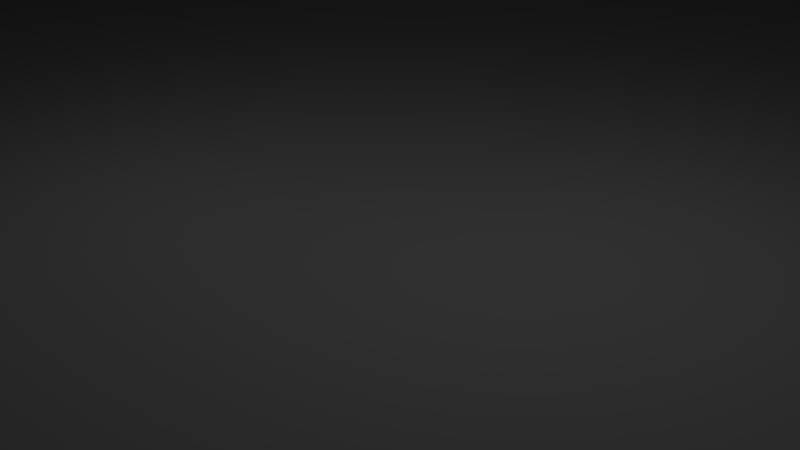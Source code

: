 # Source: Scene.blend  (saved by Blender 2.76.0; exported with 4.5.12 LTS)
import bpy
from mathutils import Matrix  # noqa: F401  (used for matrix-valued properties, if any)

bpy.ops.wm.read_factory_settings(use_empty=True)
scene = bpy.context.scene
scene.name = 'Scene'

# ---- collections
col_collection_1 = bpy.data.collections.new('Collection 1'); scene.collection.children.link(col_collection_1)

# ---- materials (node trees are filled in below, after node groups)
mat_floor = bpy.data.materials.new('Floor')
mat_floor.alpha_threshold = 0.0
mat_floor.use_transparent_shadow = False
mat_floor.diffuse_color = (0.0985, 0.0985, 0.0985, 1.0)
mat_floor.roughness = 0.5
mat_material = bpy.data.materials.new('Material')
mat_material.alpha_threshold = 0.0
mat_material.use_transparent_shadow = False
mat_material.diffuse_color = (1.0, 1.0, 1.0, 1.0)
mat_material.roughness = 0.5
mat_material.specular_intensity = 0.07453
mat_material.line_color = (0.0, 0.0, 0.0, 1.0)

# ---- material node trees

# ---- world
world_world = bpy.data.worlds.new('World'); scene.world = world_world
world_world.color = (0.05088, 0.05088, 0.05088)
world_world.use_sun_shadow = False
world_world.sun_shadow_jitter_overblur = 0.0
world_world.cycles.sampling_method = 'MANUAL'
world_world.cycles.sample_map_resolution = 256

# ---- cameras
cam_camera_002 = bpy.data.cameras.new('Camera.002')
cam_camera_002.clip_end = 100.0
cam_camera_002.lens = 35.0
cam_camera_002.sensor_width = 32.0
cam_camera_002.sensor_height = 18.0
cam_camera_002.ortho_scale = 7.314
cam_camera_002.dof.focus_distance = 0.0
cam_camera_002.dof.aperture_fstop = 128.0
cam_camera_001 = bpy.data.cameras.new('Camera.001')
cam_camera_001.clip_end = 100.0
cam_camera_001.lens = 35.0
cam_camera_001.sensor_width = 32.0
cam_camera_001.sensor_height = 18.0
cam_camera_001.ortho_scale = 7.314
cam_camera_001.dof.focus_distance = 0.0
cam_camera_001.dof.aperture_fstop = 128.0
cam_camera = bpy.data.cameras.new('Camera')
cam_camera.clip_end = 100.0
cam_camera.lens = 35.0
cam_camera.sensor_width = 32.0
cam_camera.sensor_height = 18.0
cam_camera.ortho_scale = 7.314
cam_camera.dof.focus_distance = 0.0
cam_camera.dof.aperture_fstop = 128.0

# ---- lights
light_lamp_002 = bpy.data.lights.new('Lamp.002', 'POINT')
light_lamp_002.transmission_factor = 0.0
light_lamp_002.cutoff_distance = 30.0
light_lamp_002.energy = 100.0
light_lamp_002.shadow_buffer_clip_start = 1.001
light_lamp_002.shadow_soft_size = 0.1
light_lamp_002.shadow_maximum_resolution = 0.006
light_lamp_002.use_absolute_resolution = True
light_lamp_002.cycles.use_multiple_importance_sampling = False
light_lamp_001 = bpy.data.lights.new('Lamp.001', 'POINT')
light_lamp_001.transmission_factor = 0.0
light_lamp_001.cutoff_distance = 30.0
light_lamp_001.energy = 100.0
light_lamp_001.shadow_buffer_clip_start = 1.001
light_lamp_001.shadow_soft_size = 0.1
light_lamp_001.shadow_maximum_resolution = 0.006
light_lamp_001.use_absolute_resolution = True
light_lamp_001.cycles.use_multiple_importance_sampling = False
light_lamp = bpy.data.lights.new('Lamp', 'POINT')
light_lamp.transmission_factor = 0.0
light_lamp.cutoff_distance = 30.0
light_lamp.energy = 100.0
light_lamp.shadow_buffer_clip_start = 1.001
light_lamp.shadow_soft_size = 0.1
light_lamp.shadow_maximum_resolution = 0.006
light_lamp.use_absolute_resolution = True
light_lamp.cycles.use_multiple_importance_sampling = False

# ---- meshes
me_plane = bpy.data.meshes.new('Plane')
me_plane.from_pydata([(-1.0, -1.0, 0.0), (1.0, -1.0, 0.0), (-1.0, 1.0, 0.0), (1.0, 1.0, 0.0)], [], [(0, 1, 3, 2)])
me_plane.materials.append(mat_floor)
me_plane.use_remesh_preserve_volume = False
me_plane.use_remesh_preserve_attributes = False
me_plane.use_mirror_vertex_groups = False
me_plane.update()
me_cube = bpy.data.meshes.new('Cube')
me_cube.from_pydata([(0.5597, 0.5597, -0.5236), (0.5597, -0.5597, -0.5236), (-0.5597, -0.5597, -0.5236), (-0.5597, 0.5597, -0.5236), (0.5597, 0.5597, 0.5957), (0.5597, -0.5597, 0.5957), (-0.5597, -0.5597, 0.5957), (-0.5597, 0.5597, 0.9621)], [], [(0, 1, 2, 3), (4, 7, 6, 5), (0, 4, 5, 1), (1, 5, 6, 2), (2, 6, 7, 3), (4, 0, 3, 7)])
_uv = me_cube.uv_layers.new(name='UVMap')
_uv.uv.foreach_set('vector', [0.7051, 0.5729, 1.1, 0.5729, 1.1, 1.08, 0.7051, 1.08, -0.08983, 1.1, -0.1, 0.5729, 0.3102, 0.5997, 0.3, 1.1, 0.7051, 1.08, 0.3102, 1.08, 0.3102, 0.5729, 0.7051, 0.5729, 0.6898, 0.4069, 0.6898, -0.1, 1.085, -0.1, 1.085, 0.4069, 0.2949, 0.5729, 0.2949, 0.06596, 0.6898, -0.1, 0.6898, 0.5729, 0.2949, 0.06596, 0.2949, 0.5729, -0.1, 0.5729, -0.1, -0.1])
me_cube.materials.append(mat_material)
me_cube.use_remesh_preserve_volume = False
me_cube.use_remesh_preserve_attributes = False
me_cube.use_mirror_vertex_groups = False
me_cube.update()

# ---- objects
ob_prefab_347 = bpy.data.objects.new('PREFAB.347', None)
ob_prefab_346 = bpy.data.objects.new('PREFAB.346', None)
ob_prefab_345 = bpy.data.objects.new('PREFAB.345', None)
ob_prefab_344 = bpy.data.objects.new('PREFAB.344', None)
ob_prefab_343 = bpy.data.objects.new('PREFAB.343', None)
ob_prefab_342 = bpy.data.objects.new('PREFAB.342', None)
ob_prefab_341 = bpy.data.objects.new('PREFAB.341', None)
ob_prefab_340 = bpy.data.objects.new('PREFAB.340', None)
ob_prefab_339 = bpy.data.objects.new('PREFAB.339', None)
ob_prefab_338 = bpy.data.objects.new('PREFAB.338', None)
ob_prefab_337 = bpy.data.objects.new('PREFAB.337', None)
ob_prefab_336 = bpy.data.objects.new('PREFAB.336', None)
ob_prefab_335 = bpy.data.objects.new('PREFAB.335', None)
ob_prefab_334 = bpy.data.objects.new('PREFAB.334', None)
ob_prefab_333 = bpy.data.objects.new('PREFAB.333', None)
ob_prefab_332 = bpy.data.objects.new('PREFAB.332', None)
ob_prefab_331 = bpy.data.objects.new('PREFAB.331', None)
ob_prefab_330 = bpy.data.objects.new('PREFAB.330', None)
ob_prefab_329 = bpy.data.objects.new('PREFAB.329', None)
ob_prefab_328 = bpy.data.objects.new('PREFAB.328', None)
ob_prefab_327 = bpy.data.objects.new('PREFAB.327', None)
ob_prefab_326 = bpy.data.objects.new('PREFAB.326', None)
ob_prefab_325 = bpy.data.objects.new('PREFAB.325', None)
ob_prefab_324 = bpy.data.objects.new('PREFAB.324', None)
ob_prefab_323 = bpy.data.objects.new('PREFAB.323', None)
ob_prefab_322 = bpy.data.objects.new('PREFAB.322', None)
ob_prefab_321 = bpy.data.objects.new('PREFAB.321', None)
ob_prefab_320 = bpy.data.objects.new('PREFAB.320', None)
ob_prefab_319 = bpy.data.objects.new('PREFAB.319', None)
ob_prefab_318 = bpy.data.objects.new('PREFAB.318', None)
ob_prefab_317 = bpy.data.objects.new('PREFAB.317', None)
ob_prefab_316 = bpy.data.objects.new('PREFAB.316', None)
ob_prefab_315 = bpy.data.objects.new('PREFAB.315', None)
ob_prefab_314 = bpy.data.objects.new('PREFAB.314', None)
ob_prefab_313 = bpy.data.objects.new('PREFAB.313', None)
ob_prefab_312 = bpy.data.objects.new('PREFAB.312', None)
ob_prefab_311 = bpy.data.objects.new('PREFAB.311', None)
ob_prefab_310 = bpy.data.objects.new('PREFAB.310', None)
ob_prefab_309 = bpy.data.objects.new('PREFAB.309', None)
ob_prefab_308 = bpy.data.objects.new('PREFAB.308', None)
ob_prefab_307 = bpy.data.objects.new('PREFAB.307', None)
ob_prefab_306 = bpy.data.objects.new('PREFAB.306', None)
ob_prefab_305 = bpy.data.objects.new('PREFAB.305', None)
ob_prefab_304 = bpy.data.objects.new('PREFAB.304', None)
ob_prefab_303 = bpy.data.objects.new('PREFAB.303', None)
ob_prefab_302 = bpy.data.objects.new('PREFAB.302', None)
ob_prefab_301 = bpy.data.objects.new('PREFAB.301', None)
ob_prefab_300 = bpy.data.objects.new('PREFAB.300', None)
ob_prefab_299 = bpy.data.objects.new('PREFAB.299', None)
ob_prefab_298 = bpy.data.objects.new('PREFAB.298', None)
ob_prefab_297 = bpy.data.objects.new('PREFAB.297', None)
ob_prefab_296 = bpy.data.objects.new('PREFAB.296', None)
ob_prefab_295 = bpy.data.objects.new('PREFAB.295', None)
ob_prefab_294 = bpy.data.objects.new('PREFAB.294', None)
ob_prefab_293 = bpy.data.objects.new('PREFAB.293', None)
ob_prefab_292 = bpy.data.objects.new('PREFAB.292', None)
ob_prefab_291 = bpy.data.objects.new('PREFAB.291', None)
ob_prefab_290 = bpy.data.objects.new('PREFAB.290', None)
ob_prefab_289 = bpy.data.objects.new('PREFAB.289', None)
ob_prefab_288 = bpy.data.objects.new('PREFAB.288', None)
ob_prefab_287 = bpy.data.objects.new('PREFAB.287', None)
ob_prefab_286 = bpy.data.objects.new('PREFAB.286', None)
ob_prefab_285 = bpy.data.objects.new('PREFAB.285', None)
ob_prefab_284 = bpy.data.objects.new('PREFAB.284', None)
ob_prefab_283 = bpy.data.objects.new('PREFAB.283', None)
ob_prefab_282 = bpy.data.objects.new('PREFAB.282', None)
ob_prefab_281 = bpy.data.objects.new('PREFAB.281', None)
ob_prefab_280 = bpy.data.objects.new('PREFAB.280', None)
ob_prefab_279 = bpy.data.objects.new('PREFAB.279', None)
ob_prefab_278 = bpy.data.objects.new('PREFAB.278', None)
ob_prefab_277 = bpy.data.objects.new('PREFAB.277', None)
ob_prefab_276 = bpy.data.objects.new('PREFAB.276', None)
ob_prefab_275 = bpy.data.objects.new('PREFAB.275', None)
ob_prefab_274 = bpy.data.objects.new('PREFAB.274', None)
ob_prefab_273 = bpy.data.objects.new('PREFAB.273', None)
ob_prefab_272 = bpy.data.objects.new('PREFAB.272', None)
ob_prefab_271 = bpy.data.objects.new('PREFAB.271', None)
ob_prefab_270 = bpy.data.objects.new('PREFAB.270', None)
ob_prefab_269 = bpy.data.objects.new('PREFAB.269', None)
ob_prefab_268 = bpy.data.objects.new('PREFAB.268', None)
ob_prefab_267 = bpy.data.objects.new('PREFAB.267', None)
ob_prefab_266 = bpy.data.objects.new('PREFAB.266', None)
ob_prefab_265 = bpy.data.objects.new('PREFAB.265', None)
ob_prefab_264 = bpy.data.objects.new('PREFAB.264', None)
ob_prefab_263 = bpy.data.objects.new('PREFAB.263', None)
ob_prefab_262 = bpy.data.objects.new('PREFAB.262', None)
ob_prefab_261 = bpy.data.objects.new('PREFAB.261', None)
ob_prefab_260 = bpy.data.objects.new('PREFAB.260', None)
ob_prefab_259 = bpy.data.objects.new('PREFAB.259', None)
ob_prefab_258 = bpy.data.objects.new('PREFAB.258', None)
ob_prefab_257 = bpy.data.objects.new('PREFAB.257', None)
ob_prefab_256 = bpy.data.objects.new('PREFAB.256', None)
ob_prefab_255 = bpy.data.objects.new('PREFAB.255', None)
ob_prefab_254 = bpy.data.objects.new('PREFAB.254', None)
ob_prefab_253 = bpy.data.objects.new('PREFAB.253', None)
ob_prefab_252 = bpy.data.objects.new('PREFAB.252', None)
ob_prefab_251 = bpy.data.objects.new('PREFAB.251', None)
ob_prefab_250 = bpy.data.objects.new('PREFAB.250', None)
ob_prefab_249 = bpy.data.objects.new('PREFAB.249', None)
ob_prefab_248 = bpy.data.objects.new('PREFAB.248', None)
ob_prefab_247 = bpy.data.objects.new('PREFAB.247', None)
ob_prefab_246 = bpy.data.objects.new('PREFAB.246', None)
ob_prefab_245 = bpy.data.objects.new('PREFAB.245', None)
ob_prefab_244 = bpy.data.objects.new('PREFAB.244', None)
ob_prefab_243 = bpy.data.objects.new('PREFAB.243', None)
ob_prefab_242 = bpy.data.objects.new('PREFAB.242', None)
ob_prefab_241 = bpy.data.objects.new('PREFAB.241', None)
ob_prefab_240 = bpy.data.objects.new('PREFAB.240', None)
ob_prefab_239 = bpy.data.objects.new('PREFAB.239', None)
ob_prefab_238 = bpy.data.objects.new('PREFAB.238', None)
ob_prefab_237 = bpy.data.objects.new('PREFAB.237', None)
ob_prefab_236 = bpy.data.objects.new('PREFAB.236', None)
ob_prefab_235 = bpy.data.objects.new('PREFAB.235', None)
ob_prefab_234 = bpy.data.objects.new('PREFAB.234', None)
ob_prefab_233 = bpy.data.objects.new('PREFAB.233', None)
ob_prefab_232 = bpy.data.objects.new('PREFAB.232', None)
ob_lamp_002 = bpy.data.objects.new('Lamp.002', light_lamp_002)
ob_camera_002 = bpy.data.objects.new('Camera.002', cam_camera_002)
ob_camera_001 = bpy.data.objects.new('Camera.001', cam_camera_001)
ob_lamp_001 = bpy.data.objects.new('Lamp.001', light_lamp_001)
ob_prefab_231 = bpy.data.objects.new('PREFAB.231', None)
ob_prefab_230 = bpy.data.objects.new('PREFAB.230', None)
ob_prefab_229 = bpy.data.objects.new('PREFAB.229', None)
ob_prefab_228 = bpy.data.objects.new('PREFAB.228', None)
ob_prefab_227 = bpy.data.objects.new('PREFAB.227', None)
ob_prefab_226 = bpy.data.objects.new('PREFAB.226', None)
ob_prefab_225 = bpy.data.objects.new('PREFAB.225', None)
ob_prefab_224 = bpy.data.objects.new('PREFAB.224', None)
ob_prefab_223 = bpy.data.objects.new('PREFAB.223', None)
ob_prefab_222 = bpy.data.objects.new('PREFAB.222', None)
ob_prefab_221 = bpy.data.objects.new('PREFAB.221', None)
ob_prefab_220 = bpy.data.objects.new('PREFAB.220', None)
ob_prefab_219 = bpy.data.objects.new('PREFAB.219', None)
ob_prefab_218 = bpy.data.objects.new('PREFAB.218', None)
ob_prefab_217 = bpy.data.objects.new('PREFAB.217', None)
ob_prefab_216 = bpy.data.objects.new('PREFAB.216', None)
ob_prefab_215 = bpy.data.objects.new('PREFAB.215', None)
ob_prefab_214 = bpy.data.objects.new('PREFAB.214', None)
ob_prefab_213 = bpy.data.objects.new('PREFAB.213', None)
ob_prefab_212 = bpy.data.objects.new('PREFAB.212', None)
ob_prefab_211 = bpy.data.objects.new('PREFAB.211', None)
ob_prefab_210 = bpy.data.objects.new('PREFAB.210', None)
ob_prefab_209 = bpy.data.objects.new('PREFAB.209', None)
ob_prefab_208 = bpy.data.objects.new('PREFAB.208', None)
ob_prefab_207 = bpy.data.objects.new('PREFAB.207', None)
ob_prefab_206 = bpy.data.objects.new('PREFAB.206', None)
ob_prefab_205 = bpy.data.objects.new('PREFAB.205', None)
ob_prefab_204 = bpy.data.objects.new('PREFAB.204', None)
ob_prefab_203 = bpy.data.objects.new('PREFAB.203', None)
ob_prefab_202 = bpy.data.objects.new('PREFAB.202', None)
ob_prefab_201 = bpy.data.objects.new('PREFAB.201', None)
ob_prefab_200 = bpy.data.objects.new('PREFAB.200', None)
ob_prefab_199 = bpy.data.objects.new('PREFAB.199', None)
ob_prefab_198 = bpy.data.objects.new('PREFAB.198', None)
ob_prefab_197 = bpy.data.objects.new('PREFAB.197', None)
ob_prefab_196 = bpy.data.objects.new('PREFAB.196', None)
ob_prefab_195 = bpy.data.objects.new('PREFAB.195', None)
ob_prefab_194 = bpy.data.objects.new('PREFAB.194', None)
ob_prefab_193 = bpy.data.objects.new('PREFAB.193', None)
ob_prefab_192 = bpy.data.objects.new('PREFAB.192', None)
ob_prefab_191 = bpy.data.objects.new('PREFAB.191', None)
ob_prefab_190 = bpy.data.objects.new('PREFAB.190', None)
ob_prefab_189 = bpy.data.objects.new('PREFAB.189', None)
ob_prefab_188 = bpy.data.objects.new('PREFAB.188', None)
ob_prefab_187 = bpy.data.objects.new('PREFAB.187', None)
ob_prefab_186 = bpy.data.objects.new('PREFAB.186', None)
ob_prefab_185 = bpy.data.objects.new('PREFAB.185', None)
ob_prefab_184 = bpy.data.objects.new('PREFAB.184', None)
ob_prefab_183 = bpy.data.objects.new('PREFAB.183', None)
ob_prefab_182 = bpy.data.objects.new('PREFAB.182', None)
ob_prefab_181 = bpy.data.objects.new('PREFAB.181', None)
ob_prefab_180 = bpy.data.objects.new('PREFAB.180', None)
ob_prefab_179 = bpy.data.objects.new('PREFAB.179', None)
ob_prefab_178 = bpy.data.objects.new('PREFAB.178', None)
ob_prefab_177 = bpy.data.objects.new('PREFAB.177', None)
ob_prefab_176 = bpy.data.objects.new('PREFAB.176', None)
ob_prefab_175 = bpy.data.objects.new('PREFAB.175', None)
ob_prefab_174 = bpy.data.objects.new('PREFAB.174', None)
ob_prefab_173 = bpy.data.objects.new('PREFAB.173', None)
ob_prefab_172 = bpy.data.objects.new('PREFAB.172', None)
ob_prefab_171 = bpy.data.objects.new('PREFAB.171', None)
ob_prefab_170 = bpy.data.objects.new('PREFAB.170', None)
ob_prefab_169 = bpy.data.objects.new('PREFAB.169', None)
ob_prefab_168 = bpy.data.objects.new('PREFAB.168', None)
ob_prefab_167 = bpy.data.objects.new('PREFAB.167', None)
ob_prefab_166 = bpy.data.objects.new('PREFAB.166', None)
ob_prefab_165 = bpy.data.objects.new('PREFAB.165', None)
ob_prefab_164 = bpy.data.objects.new('PREFAB.164', None)
ob_prefab_163 = bpy.data.objects.new('PREFAB.163', None)
ob_prefab_162 = bpy.data.objects.new('PREFAB.162', None)
ob_prefab_161 = bpy.data.objects.new('PREFAB.161', None)
ob_prefab_160 = bpy.data.objects.new('PREFAB.160', None)
ob_prefab_159 = bpy.data.objects.new('PREFAB.159', None)
ob_prefab_158 = bpy.data.objects.new('PREFAB.158', None)
ob_prefab_157 = bpy.data.objects.new('PREFAB.157', None)
ob_prefab_156 = bpy.data.objects.new('PREFAB.156', None)
ob_prefab_155 = bpy.data.objects.new('PREFAB.155', None)
ob_prefab_154 = bpy.data.objects.new('PREFAB.154', None)
ob_prefab_153 = bpy.data.objects.new('PREFAB.153', None)
ob_prefab_152 = bpy.data.objects.new('PREFAB.152', None)
ob_prefab_151 = bpy.data.objects.new('PREFAB.151', None)
ob_prefab_150 = bpy.data.objects.new('PREFAB.150', None)
ob_prefab_149 = bpy.data.objects.new('PREFAB.149', None)
ob_prefab_148 = bpy.data.objects.new('PREFAB.148', None)
ob_prefab_147 = bpy.data.objects.new('PREFAB.147', None)
ob_prefab_146 = bpy.data.objects.new('PREFAB.146', None)
ob_prefab_145 = bpy.data.objects.new('PREFAB.145', None)
ob_prefab_144 = bpy.data.objects.new('PREFAB.144', None)
ob_prefab_143 = bpy.data.objects.new('PREFAB.143', None)
ob_prefab_142 = bpy.data.objects.new('PREFAB.142', None)
ob_prefab_141 = bpy.data.objects.new('PREFAB.141', None)
ob_prefab_140 = bpy.data.objects.new('PREFAB.140', None)
ob_prefab_139 = bpy.data.objects.new('PREFAB.139', None)
ob_prefab_138 = bpy.data.objects.new('PREFAB.138', None)
ob_prefab_137 = bpy.data.objects.new('PREFAB.137', None)
ob_prefab_136 = bpy.data.objects.new('PREFAB.136', None)
ob_prefab_135 = bpy.data.objects.new('PREFAB.135', None)
ob_prefab_134 = bpy.data.objects.new('PREFAB.134', None)
ob_prefab_133 = bpy.data.objects.new('PREFAB.133', None)
ob_prefab_132 = bpy.data.objects.new('PREFAB.132', None)
ob_prefab_131 = bpy.data.objects.new('PREFAB.131', None)
ob_prefab_130 = bpy.data.objects.new('PREFAB.130', None)
ob_prefab_129 = bpy.data.objects.new('PREFAB.129', None)
ob_prefab_128 = bpy.data.objects.new('PREFAB.128', None)
ob_prefab_127 = bpy.data.objects.new('PREFAB.127', None)
ob_prefab_126 = bpy.data.objects.new('PREFAB.126', None)
ob_prefab_125 = bpy.data.objects.new('PREFAB.125', None)
ob_prefab_124 = bpy.data.objects.new('PREFAB.124', None)
ob_prefab_123 = bpy.data.objects.new('PREFAB.123', None)
ob_prefab_122 = bpy.data.objects.new('PREFAB.122', None)
ob_prefab_121 = bpy.data.objects.new('PREFAB.121', None)
ob_prefab_120 = bpy.data.objects.new('PREFAB.120', None)
ob_prefab_119 = bpy.data.objects.new('PREFAB.119', None)
ob_prefab_118 = bpy.data.objects.new('PREFAB.118', None)
ob_prefab_117 = bpy.data.objects.new('PREFAB.117', None)
ob_prefab_116 = bpy.data.objects.new('PREFAB.116', None)
ob_prefab_115 = bpy.data.objects.new('PREFAB.115', None)
ob_prefab_114 = bpy.data.objects.new('PREFAB.114', None)
ob_prefab_113 = bpy.data.objects.new('PREFAB.113', None)
ob_prefab_112 = bpy.data.objects.new('PREFAB.112', None)
ob_prefab_111 = bpy.data.objects.new('PREFAB.111', None)
ob_prefab_110 = bpy.data.objects.new('PREFAB.110', None)
ob_prefab_109 = bpy.data.objects.new('PREFAB.109', None)
ob_prefab_108 = bpy.data.objects.new('PREFAB.108', None)
ob_prefab_107 = bpy.data.objects.new('PREFAB.107', None)
ob_prefab_106 = bpy.data.objects.new('PREFAB.106', None)
ob_prefab_105 = bpy.data.objects.new('PREFAB.105', None)
ob_prefab_104 = bpy.data.objects.new('PREFAB.104', None)
ob_prefab_103 = bpy.data.objects.new('PREFAB.103', None)
ob_prefab_102 = bpy.data.objects.new('PREFAB.102', None)
ob_prefab_101 = bpy.data.objects.new('PREFAB.101', None)
ob_prefab_100 = bpy.data.objects.new('PREFAB.100', None)
ob_prefab_099 = bpy.data.objects.new('PREFAB.099', None)
ob_prefab_098 = bpy.data.objects.new('PREFAB.098', None)
ob_prefab_097 = bpy.data.objects.new('PREFAB.097', None)
ob_prefab_096 = bpy.data.objects.new('PREFAB.096', None)
ob_prefab_095 = bpy.data.objects.new('PREFAB.095', None)
ob_prefab_094 = bpy.data.objects.new('PREFAB.094', None)
ob_prefab_093 = bpy.data.objects.new('PREFAB.093', None)
ob_prefab_092 = bpy.data.objects.new('PREFAB.092', None)
ob_prefab_091 = bpy.data.objects.new('PREFAB.091', None)
ob_prefab_090 = bpy.data.objects.new('PREFAB.090', None)
ob_prefab_089 = bpy.data.objects.new('PREFAB.089', None)
ob_prefab_088 = bpy.data.objects.new('PREFAB.088', None)
ob_prefab_087 = bpy.data.objects.new('PREFAB.087', None)
ob_prefab_086 = bpy.data.objects.new('PREFAB.086', None)
ob_prefab_085 = bpy.data.objects.new('PREFAB.085', None)
ob_prefab_084 = bpy.data.objects.new('PREFAB.084', None)
ob_prefab_083 = bpy.data.objects.new('PREFAB.083', None)
ob_prefab_082 = bpy.data.objects.new('PREFAB.082', None)
ob_prefab_081 = bpy.data.objects.new('PREFAB.081', None)
ob_prefab_080 = bpy.data.objects.new('PREFAB.080', None)
ob_prefab_079 = bpy.data.objects.new('PREFAB.079', None)
ob_prefab_078 = bpy.data.objects.new('PREFAB.078', None)
ob_prefab_077 = bpy.data.objects.new('PREFAB.077', None)
ob_prefab_076 = bpy.data.objects.new('PREFAB.076', None)
ob_prefab_075 = bpy.data.objects.new('PREFAB.075', None)
ob_prefab_074 = bpy.data.objects.new('PREFAB.074', None)
ob_prefab_073 = bpy.data.objects.new('PREFAB.073', None)
ob_prefab_072 = bpy.data.objects.new('PREFAB.072', None)
ob_prefab_071 = bpy.data.objects.new('PREFAB.071', None)
ob_prefab_070 = bpy.data.objects.new('PREFAB.070', None)
ob_prefab_069 = bpy.data.objects.new('PREFAB.069', None)
ob_prefab_068 = bpy.data.objects.new('PREFAB.068', None)
ob_prefab_067 = bpy.data.objects.new('PREFAB.067', None)
ob_prefab_066 = bpy.data.objects.new('PREFAB.066', None)
ob_prefab_065 = bpy.data.objects.new('PREFAB.065', None)
ob_prefab_064 = bpy.data.objects.new('PREFAB.064', None)
ob_prefab_063 = bpy.data.objects.new('PREFAB.063', None)
ob_prefab_062 = bpy.data.objects.new('PREFAB.062', None)
ob_prefab_061 = bpy.data.objects.new('PREFAB.061', None)
ob_prefab_060 = bpy.data.objects.new('PREFAB.060', None)
ob_prefab_059 = bpy.data.objects.new('PREFAB.059', None)
ob_prefab_058 = bpy.data.objects.new('PREFAB.058', None)
ob_prefab_057 = bpy.data.objects.new('PREFAB.057', None)
ob_prefab_056 = bpy.data.objects.new('PREFAB.056', None)
ob_prefab_055 = bpy.data.objects.new('PREFAB.055', None)
ob_prefab_054 = bpy.data.objects.new('PREFAB.054', None)
ob_prefab_053 = bpy.data.objects.new('PREFAB.053', None)
ob_prefab_052 = bpy.data.objects.new('PREFAB.052', None)
ob_prefab_051 = bpy.data.objects.new('PREFAB.051', None)
ob_prefab_050 = bpy.data.objects.new('PREFAB.050', None)
ob_prefab_049 = bpy.data.objects.new('PREFAB.049', None)
ob_prefab_048 = bpy.data.objects.new('PREFAB.048', None)
ob_prefab_047 = bpy.data.objects.new('PREFAB.047', None)
ob_prefab_046 = bpy.data.objects.new('PREFAB.046', None)
ob_prefab_045 = bpy.data.objects.new('PREFAB.045', None)
ob_prefab_044 = bpy.data.objects.new('PREFAB.044', None)
ob_prefab_043 = bpy.data.objects.new('PREFAB.043', None)
ob_prefab_042 = bpy.data.objects.new('PREFAB.042', None)
ob_prefab_041 = bpy.data.objects.new('PREFAB.041', None)
ob_prefab_040 = bpy.data.objects.new('PREFAB.040', None)
ob_prefab_039 = bpy.data.objects.new('PREFAB.039', None)
ob_prefab_038 = bpy.data.objects.new('PREFAB.038', None)
ob_prefab_037 = bpy.data.objects.new('PREFAB.037', None)
ob_prefab_036 = bpy.data.objects.new('PREFAB.036', None)
ob_prefab_035 = bpy.data.objects.new('PREFAB.035', None)
ob_prefab_034 = bpy.data.objects.new('PREFAB.034', None)
ob_prefab_033 = bpy.data.objects.new('PREFAB.033', None)
ob_prefab_032 = bpy.data.objects.new('PREFAB.032', None)
ob_prefab_031 = bpy.data.objects.new('PREFAB.031', None)
ob_prefab_030 = bpy.data.objects.new('PREFAB.030', None)
ob_prefab_029 = bpy.data.objects.new('PREFAB.029', None)
ob_prefab_028 = bpy.data.objects.new('PREFAB.028', None)
ob_prefab_027 = bpy.data.objects.new('PREFAB.027', None)
ob_prefab_026 = bpy.data.objects.new('PREFAB.026', None)
ob_prefab_025 = bpy.data.objects.new('PREFAB.025', None)
ob_prefab_024 = bpy.data.objects.new('PREFAB.024', None)
ob_prefab_023 = bpy.data.objects.new('PREFAB.023', None)
ob_prefab_022 = bpy.data.objects.new('PREFAB.022', None)
ob_prefab_021 = bpy.data.objects.new('PREFAB.021', None)
ob_prefab_020 = bpy.data.objects.new('PREFAB.020', None)
ob_prefab_019 = bpy.data.objects.new('PREFAB.019', None)
ob_prefab_018 = bpy.data.objects.new('PREFAB.018', None)
ob_prefab_017 = bpy.data.objects.new('PREFAB.017', None)
ob_prefab_016 = bpy.data.objects.new('PREFAB.016', None)
ob_prefab_015 = bpy.data.objects.new('PREFAB.015', None)
ob_prefab_014 = bpy.data.objects.new('PREFAB.014', None)
ob_prefab_013 = bpy.data.objects.new('PREFAB.013', None)
ob_prefab_012 = bpy.data.objects.new('PREFAB.012', None)
ob_prefab_011 = bpy.data.objects.new('PREFAB.011', None)
ob_prefab_010 = bpy.data.objects.new('PREFAB.010', None)
ob_prefab_009 = bpy.data.objects.new('PREFAB.009', None)
ob_prefab_008 = bpy.data.objects.new('PREFAB.008', None)
ob_prefab_007 = bpy.data.objects.new('PREFAB.007', None)
ob_prefab_006 = bpy.data.objects.new('PREFAB.006', None)
ob_prefab_005 = bpy.data.objects.new('PREFAB.005', None)
ob_prefab_004 = bpy.data.objects.new('PREFAB.004', None)
ob_prefab_003 = bpy.data.objects.new('PREFAB.003', None)
ob_prefab_002 = bpy.data.objects.new('PREFAB.002', None)
ob_prefab_001 = bpy.data.objects.new('PREFAB.001', None)
ob_prefab = bpy.data.objects.new('PREFAB', None)
ob_floor = bpy.data.objects.new('Floor', me_plane)
ob_instancedobjectprefab = bpy.data.objects.new('InstancedObjectPrefab', me_cube)
ob_lamp = bpy.data.objects.new('Lamp', light_lamp)
ob_camera = bpy.data.objects.new('Camera', cam_camera)

# ---- transforms, parenting, visibility, modifiers, constraints
ob_prefab_347.location = (1.794, -10.98, 0.03109)
ob_prefab_347.rotation_euler = (0.0, -0.0, -2.007)
ob_prefab_347.empty_image_offset = (0.0, 0.0)
ob_prefab_347.lineart.crease_threshold = 0.0
ob_prefab_346.location = (0.366, -14.04, 0.03109)
ob_prefab_346.rotation_euler = (0.0, -0.0, -2.007)
ob_prefab_346.empty_image_offset = (0.0, 0.0)
ob_prefab_346.lineart.crease_threshold = 0.0
ob_prefab_345.location = (1.631, -19.99, 0.03109)
ob_prefab_345.rotation_euler = (0.0, -0.0, -2.007)
ob_prefab_345.empty_image_offset = (0.0, 0.0)
ob_prefab_345.lineart.crease_threshold = 0.0
ob_prefab_344.location = (4.85, -22.57, 0.03109)
ob_prefab_344.rotation_euler = (0.0, -0.0, -2.007)
ob_prefab_344.empty_image_offset = (0.0, 0.0)
ob_prefab_344.lineart.crease_threshold = 0.0
ob_prefab_343.location = (2.027, -24.13, 0.03109)
ob_prefab_343.rotation_euler = (0.0, -0.0, -2.007)
ob_prefab_343.empty_image_offset = (0.0, 0.0)
ob_prefab_343.lineart.crease_threshold = 0.0
ob_prefab_342.location = (-2.276, -24.53, 0.03109)
ob_prefab_342.rotation_euler = (0.0, -0.0, -2.007)
ob_prefab_342.empty_image_offset = (0.0, 0.0)
ob_prefab_342.lineart.crease_threshold = 0.0
ob_prefab_341.location = (5.46, -14.94, 0.03109)
ob_prefab_341.rotation_euler = (0.0, -0.0, -2.007)
ob_prefab_341.empty_image_offset = (0.0, 0.0)
ob_prefab_341.lineart.crease_threshold = 0.0
ob_prefab_340.location = (5.797, -18.05, 0.03109)
ob_prefab_340.rotation_euler = (0.0, -0.0, -2.007)
ob_prefab_340.empty_image_offset = (0.0, 0.0)
ob_prefab_340.lineart.crease_threshold = 0.0
ob_prefab_339.location = (-11.46, -13.42, 0.03109)
ob_prefab_339.rotation_euler = (0.0, -0.0, -2.007)
ob_prefab_339.empty_image_offset = (0.0, 0.0)
ob_prefab_339.lineart.crease_threshold = 0.0
ob_prefab_338.location = (-11.8, -10.31, 0.03109)
ob_prefab_338.rotation_euler = (0.0, -0.0, -2.007)
ob_prefab_338.empty_image_offset = (0.0, 0.0)
ob_prefab_338.lineart.crease_threshold = 0.0
ob_prefab_337.location = (-19.53, -19.9, 0.03109)
ob_prefab_337.rotation_euler = (0.0, -0.0, -2.007)
ob_prefab_337.empty_image_offset = (0.0, 0.0)
ob_prefab_337.lineart.crease_threshold = 0.0
ob_prefab_336.location = (-15.23, -19.5, 0.03109)
ob_prefab_336.rotation_euler = (0.0, -0.0, -2.007)
ob_prefab_336.empty_image_offset = (0.0, 0.0)
ob_prefab_336.lineart.crease_threshold = 0.0
ob_prefab_335.location = (-12.41, -17.94, 0.03109)
ob_prefab_335.rotation_euler = (0.0, -0.0, -2.007)
ob_prefab_335.empty_image_offset = (0.0, 0.0)
ob_prefab_335.lineart.crease_threshold = 0.0
ob_prefab_334.location = (-15.62, -15.36, 0.03109)
ob_prefab_334.rotation_euler = (0.0, -0.0, -2.007)
ob_prefab_334.empty_image_offset = (0.0, 0.0)
ob_prefab_334.lineart.crease_threshold = 0.0
ob_prefab_333.location = (-16.89, -9.408, 0.03109)
ob_prefab_333.rotation_euler = (0.0, -0.0, -2.007)
ob_prefab_333.empty_image_offset = (0.0, 0.0)
ob_prefab_333.lineart.crease_threshold = 0.0
ob_prefab_332.location = (-15.46, -6.347, 0.03109)
ob_prefab_332.rotation_euler = (0.0, -0.0, -2.007)
ob_prefab_332.empty_image_offset = (0.0, 0.0)
ob_prefab_332.lineart.crease_threshold = 0.0
ob_prefab_331.location = (-23.83, 4.854, 0.03109)
ob_prefab_331.rotation_euler = (0.0, -0.0, -2.007)
ob_prefab_331.empty_image_offset = (0.0, 0.0)
ob_prefab_331.lineart.crease_threshold = 0.0
ob_prefab_330.location = (-25.26, 1.793, 0.03109)
ob_prefab_330.rotation_euler = (0.0, -0.0, -2.007)
ob_prefab_330.empty_image_offset = (0.0, 0.0)
ob_prefab_330.lineart.crease_threshold = 0.0
ob_prefab_329.location = (-23.99, -4.155, 0.03109)
ob_prefab_329.rotation_euler = (0.0, -0.0, -2.007)
ob_prefab_329.empty_image_offset = (0.0, 0.0)
ob_prefab_329.lineart.crease_threshold = 0.0
ob_prefab_328.location = (-20.77, -6.744, 0.03109)
ob_prefab_328.rotation_euler = (0.0, -0.0, -2.007)
ob_prefab_328.empty_image_offset = (0.0, 0.0)
ob_prefab_328.lineart.crease_threshold = 0.0
ob_prefab_327.location = (-23.59, -8.301, 0.03109)
ob_prefab_327.rotation_euler = (0.0, -0.0, -2.007)
ob_prefab_327.empty_image_offset = (0.0, 0.0)
ob_prefab_327.lineart.crease_threshold = 0.0
ob_prefab_326.location = (-27.9, -8.702, 0.03109)
ob_prefab_326.rotation_euler = (0.0, -0.0, -2.007)
ob_prefab_326.empty_image_offset = (0.0, 0.0)
ob_prefab_326.lineart.crease_threshold = 0.0
ob_prefab_325.location = (-20.16, 0.8928, 0.03109)
ob_prefab_325.rotation_euler = (0.0, -0.0, -2.007)
ob_prefab_325.empty_image_offset = (0.0, 0.0)
ob_prefab_325.lineart.crease_threshold = 0.0
ob_prefab_324.location = (-19.83, -2.215, 0.03109)
ob_prefab_324.rotation_euler = (0.0, -0.0, -2.007)
ob_prefab_324.empty_image_offset = (0.0, 0.0)
ob_prefab_324.lineart.crease_threshold = 0.0
ob_prefab_323.location = (-12.77, 16.08, 0.03109)
ob_prefab_323.rotation_euler = (0.0, -0.0, -2.007)
ob_prefab_323.empty_image_offset = (0.0, 0.0)
ob_prefab_323.lineart.crease_threshold = 0.0
ob_prefab_322.location = (-13.11, 19.19, 0.03109)
ob_prefab_322.rotation_euler = (0.0, -0.0, -2.007)
ob_prefab_322.empty_image_offset = (0.0, 0.0)
ob_prefab_322.lineart.crease_threshold = 0.0
ob_prefab_321.location = (-20.84, 9.596, 0.03109)
ob_prefab_321.rotation_euler = (0.0, -0.0, -2.007)
ob_prefab_321.empty_image_offset = (0.0, 0.0)
ob_prefab_321.lineart.crease_threshold = 0.0
ob_prefab_320.location = (-16.54, 9.997, 0.03109)
ob_prefab_320.rotation_euler = (0.0, -0.0, -2.007)
ob_prefab_320.empty_image_offset = (0.0, 0.0)
ob_prefab_320.lineart.crease_threshold = 0.0
ob_prefab_319.location = (-13.72, 11.55, 0.03109)
ob_prefab_319.rotation_euler = (0.0, -0.0, -2.007)
ob_prefab_319.empty_image_offset = (0.0, 0.0)
ob_prefab_319.lineart.crease_threshold = 0.0
ob_prefab_318.location = (-16.93, 14.14, 0.03109)
ob_prefab_318.rotation_euler = (0.0, -0.0, -2.007)
ob_prefab_318.empty_image_offset = (0.0, 0.0)
ob_prefab_318.lineart.crease_threshold = 0.0
ob_prefab_317.location = (-18.2, 20.09, 0.03109)
ob_prefab_317.rotation_euler = (0.0, -0.0, -2.007)
ob_prefab_317.empty_image_offset = (0.0, 0.0)
ob_prefab_317.lineart.crease_threshold = 0.0
ob_prefab_316.location = (-16.77, 23.15, 0.03109)
ob_prefab_316.rotation_euler = (0.0, -0.0, -2.007)
ob_prefab_316.empty_image_offset = (0.0, 0.0)
ob_prefab_316.lineart.crease_threshold = 0.0
ob_prefab_315.location = (2.556, 29.13, 0.03109)
ob_prefab_315.rotation_euler = (0.0, -0.0, -2.007)
ob_prefab_315.empty_image_offset = (0.0, 0.0)
ob_prefab_315.lineart.crease_threshold = 0.0
ob_prefab_314.location = (1.128, 26.07, 0.03109)
ob_prefab_314.rotation_euler = (0.0, -0.0, -2.007)
ob_prefab_314.empty_image_offset = (0.0, 0.0)
ob_prefab_314.lineart.crease_threshold = 0.0
ob_prefab_313.location = (2.393, 20.12, 0.03109)
ob_prefab_313.rotation_euler = (0.0, -0.0, -2.007)
ob_prefab_313.empty_image_offset = (0.0, 0.0)
ob_prefab_313.lineart.crease_threshold = 0.0
ob_prefab_312.location = (5.612, 17.53, 0.03109)
ob_prefab_312.rotation_euler = (0.0, -0.0, -2.007)
ob_prefab_312.empty_image_offset = (0.0, 0.0)
ob_prefab_312.lineart.crease_threshold = 0.0
ob_prefab_311.location = (2.789, 15.97, 0.03109)
ob_prefab_311.rotation_euler = (0.0, -0.0, -2.007)
ob_prefab_311.empty_image_offset = (0.0, 0.0)
ob_prefab_311.lineart.crease_threshold = 0.0
ob_prefab_310.location = (-1.514, 15.57, 0.03109)
ob_prefab_310.rotation_euler = (0.0, -0.0, -2.007)
ob_prefab_310.empty_image_offset = (0.0, 0.0)
ob_prefab_310.lineart.crease_threshold = 0.0
ob_prefab_309.location = (6.222, 25.17, 0.03109)
ob_prefab_309.rotation_euler = (0.0, -0.0, -2.007)
ob_prefab_309.empty_image_offset = (0.0, 0.0)
ob_prefab_309.lineart.crease_threshold = 0.0
ob_prefab_308.location = (6.559, 22.06, 0.03109)
ob_prefab_308.rotation_euler = (0.0, -0.0, -2.007)
ob_prefab_308.empty_image_offset = (0.0, 0.0)
ob_prefab_308.lineart.crease_threshold = 0.0
ob_prefab_307.location = (14.88, 16.08, 0.03109)
ob_prefab_307.rotation_euler = (0.0, -0.0, -2.007)
ob_prefab_307.empty_image_offset = (0.0, 0.0)
ob_prefab_307.lineart.crease_threshold = 0.0
ob_prefab_306.location = (14.54, 19.19, 0.03109)
ob_prefab_306.rotation_euler = (0.0, -0.0, -2.007)
ob_prefab_306.empty_image_offset = (0.0, 0.0)
ob_prefab_306.lineart.crease_threshold = 0.0
ob_prefab_305.location = (6.805, 9.596, 0.03109)
ob_prefab_305.rotation_euler = (0.0, -0.0, -2.007)
ob_prefab_305.empty_image_offset = (0.0, 0.0)
ob_prefab_305.lineart.crease_threshold = 0.0
ob_prefab_304.location = (11.11, 9.997, 0.03109)
ob_prefab_304.rotation_euler = (0.0, -0.0, -2.007)
ob_prefab_304.empty_image_offset = (0.0, 0.0)
ob_prefab_304.lineart.crease_threshold = 0.0
ob_prefab_303.location = (13.93, 11.55, 0.03109)
ob_prefab_303.rotation_euler = (0.0, -0.0, -2.007)
ob_prefab_303.empty_image_offset = (0.0, 0.0)
ob_prefab_303.lineart.crease_threshold = 0.0
ob_prefab_302.location = (10.71, 14.14, 0.03109)
ob_prefab_302.rotation_euler = (0.0, -0.0, -2.007)
ob_prefab_302.empty_image_offset = (0.0, 0.0)
ob_prefab_302.lineart.crease_threshold = 0.0
ob_prefab_301.location = (9.446, 20.09, 0.03109)
ob_prefab_301.rotation_euler = (0.0, -0.0, -2.007)
ob_prefab_301.empty_image_offset = (0.0, 0.0)
ob_prefab_301.lineart.crease_threshold = 0.0
ob_prefab_300.location = (10.87, 23.15, 0.03109)
ob_prefab_300.rotation_euler = (0.0, -0.0, -2.007)
ob_prefab_300.empty_image_offset = (0.0, 0.0)
ob_prefab_300.lineart.crease_threshold = 0.0
ob_prefab_299.location = (22.07, 5.353, 0.03109)
ob_prefab_299.rotation_euler = (0.0, -0.0, -2.007)
ob_prefab_299.empty_image_offset = (0.0, 0.0)
ob_prefab_299.lineart.crease_threshold = 0.0
ob_prefab_298.location = (20.64, 2.291, 0.03109)
ob_prefab_298.rotation_euler = (0.0, -0.0, -2.007)
ob_prefab_298.empty_image_offset = (0.0, 0.0)
ob_prefab_298.lineart.crease_threshold = 0.0
ob_prefab_297.location = (21.9, -3.657, 0.03109)
ob_prefab_297.rotation_euler = (0.0, -0.0, -2.007)
ob_prefab_297.empty_image_offset = (0.0, 0.0)
ob_prefab_297.lineart.crease_threshold = 0.0
ob_prefab_296.location = (25.12, -6.245, 0.03109)
ob_prefab_296.rotation_euler = (0.0, -0.0, -2.007)
ob_prefab_296.empty_image_offset = (0.0, 0.0)
ob_prefab_296.lineart.crease_threshold = 0.0
ob_prefab_295.location = (22.3, -7.802, 0.03109)
ob_prefab_295.rotation_euler = (0.0, -0.0, -2.007)
ob_prefab_295.empty_image_offset = (0.0, 0.0)
ob_prefab_295.lineart.crease_threshold = 0.0
ob_prefab_294.location = (18.0, -8.203, 0.03109)
ob_prefab_294.rotation_euler = (0.0, -0.0, -2.007)
ob_prefab_294.empty_image_offset = (0.0, 0.0)
ob_prefab_294.lineart.crease_threshold = 0.0
ob_prefab_293.location = (25.73, 1.391, 0.03109)
ob_prefab_293.rotation_euler = (0.0, -0.0, -2.007)
ob_prefab_293.empty_image_offset = (0.0, 0.0)
ob_prefab_293.lineart.crease_threshold = 0.0
ob_prefab_292.location = (26.07, -1.717, 0.03109)
ob_prefab_292.rotation_euler = (0.0, -0.0, -2.007)
ob_prefab_292.empty_image_offset = (0.0, 0.0)
ob_prefab_292.lineart.crease_threshold = 0.0
ob_prefab_291.location = (17.56, -15.14, 0.03109)
ob_prefab_291.rotation_euler = (0.0, -0.0, -2.007)
ob_prefab_291.empty_image_offset = (0.0, 0.0)
ob_prefab_291.lineart.crease_threshold = 0.0
ob_prefab_290.location = (17.22, -12.03, 0.03109)
ob_prefab_290.rotation_euler = (0.0, -0.0, -2.007)
ob_prefab_290.empty_image_offset = (0.0, 0.0)
ob_prefab_290.lineart.crease_threshold = 0.0
ob_prefab_289.location = (9.484, -21.63, 0.03109)
ob_prefab_289.rotation_euler = (0.0, -0.0, -2.007)
ob_prefab_289.empty_image_offset = (0.0, 0.0)
ob_prefab_289.lineart.crease_threshold = 0.0
ob_prefab_288.location = (13.79, -21.23, 0.03109)
ob_prefab_288.rotation_euler = (0.0, -0.0, -2.007)
ob_prefab_288.empty_image_offset = (0.0, 0.0)
ob_prefab_288.lineart.crease_threshold = 0.0
ob_prefab_287.location = (16.61, -19.67, 0.03109)
ob_prefab_287.rotation_euler = (0.0, -0.0, -2.007)
ob_prefab_287.empty_image_offset = (0.0, 0.0)
ob_prefab_287.lineart.crease_threshold = 0.0
ob_prefab_286.location = (13.39, -17.08, 0.03109)
ob_prefab_286.rotation_euler = (0.0, -0.0, -2.007)
ob_prefab_286.empty_image_offset = (0.0, 0.0)
ob_prefab_286.lineart.crease_threshold = 0.0
ob_prefab_285.location = (12.13, -11.13, 0.03109)
ob_prefab_285.rotation_euler = (0.0, -0.0, -2.007)
ob_prefab_285.empty_image_offset = (0.0, 0.0)
ob_prefab_285.lineart.crease_threshold = 0.0
ob_prefab_284.location = (13.55, -8.073, 0.03109)
ob_prefab_284.rotation_euler = (0.0, -0.0, -2.007)
ob_prefab_284.empty_image_offset = (0.0, 0.0)
ob_prefab_284.lineart.crease_threshold = 0.0
ob_prefab_283.location = (-6.69, 21.79, 0.03109)
ob_prefab_283.rotation_euler = (0.0, -0.0, -2.007)
ob_prefab_283.empty_image_offset = (0.0, 0.0)
ob_prefab_283.lineart.crease_threshold = 0.0
ob_prefab_282.location = (-8.118, 18.73, 0.03109)
ob_prefab_282.rotation_euler = (0.0, -0.0, -2.007)
ob_prefab_282.empty_image_offset = (0.0, 0.0)
ob_prefab_282.lineart.crease_threshold = 0.0
ob_prefab_281.location = (-6.853, 12.78, 0.03109)
ob_prefab_281.rotation_euler = (0.0, -0.0, -2.007)
ob_prefab_281.empty_image_offset = (0.0, 0.0)
ob_prefab_281.lineart.crease_threshold = 0.0
ob_prefab_280.location = (-3.634, 10.19, 0.03109)
ob_prefab_280.rotation_euler = (0.0, -0.0, -2.007)
ob_prefab_280.empty_image_offset = (0.0, 0.0)
ob_prefab_280.lineart.crease_threshold = 0.0
ob_prefab_279.location = (-6.456, 8.635, 0.03109)
ob_prefab_279.rotation_euler = (0.0, -0.0, -2.007)
ob_prefab_279.empty_image_offset = (0.0, 0.0)
ob_prefab_279.lineart.crease_threshold = 0.0
ob_prefab_278.location = (-10.76, 8.234, 0.03109)
ob_prefab_278.rotation_euler = (0.0, -0.0, -2.007)
ob_prefab_278.empty_image_offset = (0.0, 0.0)
ob_prefab_278.lineart.crease_threshold = 0.0
ob_prefab_277.location = (-3.024, 17.83, 0.03109)
ob_prefab_277.rotation_euler = (0.0, -0.0, -2.007)
ob_prefab_277.empty_image_offset = (0.0, 0.0)
ob_prefab_277.lineart.crease_threshold = 0.0
ob_prefab_276.location = (-2.687, 14.72, 0.03109)
ob_prefab_276.rotation_euler = (0.0, -0.0, -2.007)
ob_prefab_276.empty_image_offset = (0.0, 0.0)
ob_prefab_276.lineart.crease_threshold = 0.0
ob_prefab_275.location = (-10.15, -0.282, 0.03109)
ob_prefab_275.rotation_euler = (0.0, -0.0, -2.007)
ob_prefab_275.empty_image_offset = (0.0, 0.0)
ob_prefab_275.lineart.crease_threshold = 0.0
ob_prefab_274.location = (-10.49, 2.826, 0.03109)
ob_prefab_274.rotation_euler = (0.0, -0.0, -2.007)
ob_prefab_274.empty_image_offset = (0.0, 0.0)
ob_prefab_274.lineart.crease_threshold = 0.0
ob_prefab_273.location = (-18.22, -6.768, 0.03109)
ob_prefab_273.rotation_euler = (0.0, -0.0, -2.007)
ob_prefab_273.empty_image_offset = (0.0, 0.0)
ob_prefab_273.lineart.crease_threshold = 0.0
ob_prefab_272.location = (-13.92, -6.367, 0.03109)
ob_prefab_272.rotation_euler = (0.0, -0.0, -2.007)
ob_prefab_272.empty_image_offset = (0.0, 0.0)
ob_prefab_272.lineart.crease_threshold = 0.0
ob_prefab_271.location = (-11.1, -4.81, 0.03109)
ob_prefab_271.rotation_euler = (0.0, -0.0, -2.007)
ob_prefab_271.empty_image_offset = (0.0, 0.0)
ob_prefab_271.lineart.crease_threshold = 0.0
ob_prefab_270.location = (-14.31, -2.222, 0.03109)
ob_prefab_270.rotation_euler = (0.0, -0.0, -2.007)
ob_prefab_270.empty_image_offset = (0.0, 0.0)
ob_prefab_270.lineart.crease_threshold = 0.0
ob_prefab_269.location = (-15.58, 3.726, 0.03109)
ob_prefab_269.rotation_euler = (0.0, -0.0, -2.007)
ob_prefab_269.empty_image_offset = (0.0, 0.0)
ob_prefab_269.lineart.crease_threshold = 0.0
ob_prefab_268.location = (-14.15, 6.788, 0.03109)
ob_prefab_268.rotation_euler = (0.0, -0.0, -2.007)
ob_prefab_268.empty_image_offset = (0.0, 0.0)
ob_prefab_268.lineart.crease_threshold = 0.0
ob_prefab_267.location = (-5.271, -1.314, 0.03109)
ob_prefab_267.rotation_euler = (0.0, -0.0, -2.007)
ob_prefab_267.empty_image_offset = (0.0, 0.0)
ob_prefab_267.lineart.crease_threshold = 0.0
ob_prefab_266.location = (-6.699, -4.375, 0.03109)
ob_prefab_266.rotation_euler = (0.0, -0.0, -2.007)
ob_prefab_266.empty_image_offset = (0.0, 0.0)
ob_prefab_266.lineart.crease_threshold = 0.0
ob_prefab_265.location = (-5.435, -10.32, 0.03109)
ob_prefab_265.rotation_euler = (0.0, -0.0, -2.007)
ob_prefab_265.empty_image_offset = (0.0, 0.0)
ob_prefab_265.lineart.crease_threshold = 0.0
ob_prefab_264.location = (-2.215, -12.91, 0.03109)
ob_prefab_264.rotation_euler = (0.0, -0.0, -2.007)
ob_prefab_264.empty_image_offset = (0.0, 0.0)
ob_prefab_264.lineart.crease_threshold = 0.0
ob_prefab_263.location = (-5.038, -14.47, 0.03109)
ob_prefab_263.rotation_euler = (0.0, -0.0, -2.007)
ob_prefab_263.empty_image_offset = (0.0, 0.0)
ob_prefab_263.lineart.crease_threshold = 0.0
ob_prefab_262.location = (-9.341, -14.87, 0.03109)
ob_prefab_262.rotation_euler = (0.0, -0.0, -2.007)
ob_prefab_262.empty_image_offset = (0.0, 0.0)
ob_prefab_262.lineart.crease_threshold = 0.0
ob_prefab_261.location = (-1.605, -5.275, 0.03109)
ob_prefab_261.rotation_euler = (0.0, -0.0, -2.007)
ob_prefab_261.empty_image_offset = (0.0, 0.0)
ob_prefab_261.lineart.crease_threshold = 0.0
ob_prefab_260.location = (-1.268, -8.383, 0.03109)
ob_prefab_260.rotation_euler = (0.0, -0.0, -2.007)
ob_prefab_260.empty_image_offset = (0.0, 0.0)
ob_prefab_260.lineart.crease_threshold = 0.0
ob_prefab_259.location = (5.675, 7.172, 0.03109)
ob_prefab_259.rotation_euler = (0.0, -0.0, -2.007)
ob_prefab_259.empty_image_offset = (0.0, 0.0)
ob_prefab_259.lineart.crease_threshold = 0.0
ob_prefab_258.location = (5.338, 10.28, 0.03109)
ob_prefab_258.rotation_euler = (0.0, -0.0, -2.007)
ob_prefab_258.empty_image_offset = (0.0, 0.0)
ob_prefab_258.lineart.crease_threshold = 0.0
ob_prefab_257.location = (-2.398, 0.6855, 0.03109)
ob_prefab_257.rotation_euler = (0.0, -0.0, -2.007)
ob_prefab_257.empty_image_offset = (0.0, 0.0)
ob_prefab_257.lineart.crease_threshold = 0.0
ob_prefab_256.location = (1.905, 1.086, 0.03109)
ob_prefab_256.rotation_euler = (0.0, -0.0, -2.007)
ob_prefab_256.empty_image_offset = (0.0, 0.0)
ob_prefab_256.lineart.crease_threshold = 0.0
ob_prefab_255.location = (4.728, 2.643, 0.03109)
ob_prefab_255.rotation_euler = (0.0, -0.0, -2.007)
ob_prefab_255.empty_image_offset = (0.0, 0.0)
ob_prefab_255.lineart.crease_threshold = 0.0
ob_prefab_254.location = (1.508, 5.232, 0.03109)
ob_prefab_254.rotation_euler = (0.0, -0.0, -2.007)
ob_prefab_254.empty_image_offset = (0.0, 0.0)
ob_prefab_254.lineart.crease_threshold = 0.0
ob_prefab_253.location = (0.2438, 11.18, 0.03109)
ob_prefab_253.rotation_euler = (0.0, -0.0, -2.007)
ob_prefab_253.empty_image_offset = (0.0, 0.0)
ob_prefab_253.lineart.crease_threshold = 0.0
ob_prefab_252.location = (1.671, 14.24, 0.03109)
ob_prefab_252.rotation_euler = (0.0, -0.0, -2.007)
ob_prefab_252.empty_image_offset = (0.0, 0.0)
ob_prefab_252.lineart.crease_threshold = 0.0
ob_prefab_251.location = (6.744, 0.3055, 0.03109)
ob_prefab_251.rotation_euler = (0.0, -0.0, -2.007)
ob_prefab_251.empty_image_offset = (0.0, 0.0)
ob_prefab_251.lineart.crease_threshold = 0.0
ob_prefab_250.location = (5.316, -2.756, 0.03109)
ob_prefab_250.rotation_euler = (0.0, -0.0, -2.007)
ob_prefab_250.empty_image_offset = (0.0, 0.0)
ob_prefab_250.lineart.crease_threshold = 0.0
ob_prefab_249.location = (6.581, -8.704, 0.03109)
ob_prefab_249.rotation_euler = (0.0, -0.0, -2.007)
ob_prefab_249.empty_image_offset = (0.0, 0.0)
ob_prefab_249.lineart.crease_threshold = 0.0
ob_prefab_248.location = (9.8, -11.29, 0.03109)
ob_prefab_248.rotation_euler = (0.0, -0.0, -2.007)
ob_prefab_248.empty_image_offset = (0.0, 0.0)
ob_prefab_248.lineart.crease_threshold = 0.0
ob_prefab_247.location = (6.977, -12.85, 0.03109)
ob_prefab_247.rotation_euler = (0.0, -0.0, -2.007)
ob_prefab_247.empty_image_offset = (0.0, 0.0)
ob_prefab_247.lineart.crease_threshold = 0.0
ob_prefab_246.location = (2.675, -13.25, 0.03109)
ob_prefab_246.rotation_euler = (0.0, -0.0, -2.007)
ob_prefab_246.empty_image_offset = (0.0, 0.0)
ob_prefab_246.lineart.crease_threshold = 0.0
ob_prefab_245.location = (6.616, 14.19, 0.03109)
ob_prefab_245.rotation_euler = (0.0, -0.0, -2.007)
ob_prefab_245.empty_image_offset = (0.0, 0.0)
ob_prefab_245.lineart.crease_threshold = 0.0
ob_prefab_244.location = (11.95, 10.46, 0.03109)
ob_prefab_244.rotation_euler = (0.0, -0.0, -2.007)
ob_prefab_244.empty_image_offset = (0.0, 0.0)
ob_prefab_244.lineart.crease_threshold = 0.0
ob_prefab_243.location = (12.09, 5.112, 0.03109)
ob_prefab_243.rotation_euler = (0.0, -0.0, -2.007)
ob_prefab_243.empty_image_offset = (0.0, 0.0)
ob_prefab_243.lineart.crease_threshold = 0.0
ob_prefab_242.location = (13.38, 1.872, 0.03109)
ob_prefab_242.rotation_euler = (0.0, -0.0, -2.007)
ob_prefab_242.empty_image_offset = (0.0, 0.0)
ob_prefab_242.lineart.crease_threshold = 0.0
ob_prefab_241.location = (13.16, -1.597, 0.03109)
ob_prefab_241.rotation_euler = (0.0, -0.0, -2.007)
ob_prefab_241.empty_image_offset = (0.0, 0.0)
ob_prefab_241.lineart.crease_threshold = 0.0
ob_prefab_240.location = (13.05, -3.49, 0.03109)
ob_prefab_240.rotation_euler = (0.0, -0.0, -2.007)
ob_prefab_240.empty_image_offset = (0.0, 0.0)
ob_prefab_240.lineart.crease_threshold = 0.0
ob_prefab_239.location = (10.41, -3.656, 0.03109)
ob_prefab_239.rotation_euler = (0.0, -0.0, -2.007)
ob_prefab_239.empty_image_offset = (0.0, 0.0)
ob_prefab_239.lineart.crease_threshold = 0.0
ob_prefab_238.location = (10.75, -6.764, 0.03109)
ob_prefab_238.rotation_euler = (0.0, -0.0, -2.007)
ob_prefab_238.empty_image_offset = (0.0, 0.0)
ob_prefab_238.lineart.crease_threshold = 0.0
ob_prefab_237.location = (17.39, 1.321, 0.03109)
ob_prefab_237.rotation_euler = (0.0, -0.0, -2.007)
ob_prefab_237.empty_image_offset = (0.0, 0.0)
ob_prefab_237.lineart.crease_threshold = 0.0
ob_prefab_236.location = (15.64, 8.893, 0.03109)
ob_prefab_236.rotation_euler = (0.0, -0.0, -2.007)
ob_prefab_236.empty_image_offset = (0.0, 0.0)
ob_prefab_236.lineart.crease_threshold = 0.0
ob_prefab_235.location = (16.45, 4.475, 0.03109)
ob_prefab_235.rotation_euler = (0.0, -0.0, -2.007)
ob_prefab_235.empty_image_offset = (0.0, 0.0)
ob_prefab_235.lineart.crease_threshold = 0.0
ob_prefab_234.location = (17.63, 8.821, 0.03109)
ob_prefab_234.rotation_euler = (0.0, -0.0, -2.007)
ob_prefab_234.empty_image_offset = (0.0, 0.0)
ob_prefab_234.lineart.crease_threshold = 0.0
ob_prefab_233.location = (19.27, 6.347, 0.03109)
ob_prefab_233.rotation_euler = (0.0, -0.0, -2.007)
ob_prefab_233.empty_image_offset = (0.0, 0.0)
ob_prefab_233.lineart.crease_threshold = 0.0
ob_prefab_232.location = (20.67, 9.187, 0.03109)
ob_prefab_232.rotation_euler = (0.0, -0.0, -2.007)
ob_prefab_232.empty_image_offset = (0.0, 0.0)
ob_prefab_232.lineart.crease_threshold = 0.0
ob_lamp_002.location = (-0.7727, -2.769, 4.586)
ob_lamp_002.rotation_euler = (0.6503, 0.05522, -0.1407)
ob_lamp_002.lock_rotations_4d = False
ob_lamp_002.empty_display_type = 'ARROWS'
ob_lamp_002.color = (0.0, 0.0, 0.0, 0.0)
ob_lamp_002.lineart.crease_threshold = 0.0
ob_camera_002.location = (-9.021, -2.68, 4.026)
ob_camera_002.rotation_euler = (1.109, 0.01082, -1.192)
ob_camera_002.lock_rotations_4d = False
ob_camera_002.empty_display_type = 'ARROWS'
ob_camera_002.color = (0.0, 0.0, 0.0, 0.0)
ob_camera_002.display_type = 'WIRE'
ob_camera_002.lineart.crease_threshold = 0.0
ob_camera_001.location = (0.3513, -9.38, 4.026)
ob_camera_001.rotation_euler = (1.109, 0.01082, 0.02953)
ob_camera_001.lock_rotations_4d = False
ob_camera_001.empty_display_type = 'ARROWS'
ob_camera_001.color = (0.0, 0.0, 0.0, 0.0)
ob_camera_001.display_type = 'WIRE'
ob_camera_001.lineart.crease_threshold = 0.0
ob_lamp_001.location = (3.256, -1.659, 4.586)
ob_lamp_001.rotation_euler = (0.6503, 0.05522, 1.081)
ob_lamp_001.lock_rotations_4d = False
ob_lamp_001.empty_display_type = 'ARROWS'
ob_lamp_001.color = (0.0, 0.0, 0.0, 0.0)
ob_lamp_001.lineart.crease_threshold = 0.0
ob_prefab_231.location = (-0.6451, 22.58, 0.03109)
ob_prefab_231.rotation_euler = (0.0, -0.0, -0.7854)
ob_prefab_231.empty_image_offset = (0.0, 0.0)
ob_prefab_231.lineart.crease_threshold = 0.0
ob_prefab_230.location = (1.545, 20.29, 0.03109)
ob_prefab_230.rotation_euler = (0.0, -0.0, -0.7854)
ob_prefab_230.empty_image_offset = (0.0, 0.0)
ob_prefab_230.lineart.crease_threshold = 0.0
ob_prefab_229.location = (-1.342, 19.59, 0.03109)
ob_prefab_229.rotation_euler = (0.0, -0.0, -0.7854)
ob_prefab_229.empty_image_offset = (0.0, 0.0)
ob_prefab_229.lineart.crease_threshold = 0.0
ob_prefab_228.location = (2.341, 17.01, 0.03109)
ob_prefab_228.rotation_euler = (0.0, -0.0, -0.7854)
ob_prefab_228.empty_image_offset = (0.0, 0.0)
ob_prefab_228.lineart.crease_threshold = 0.0
ob_prefab_227.location = (-2.088, 17.75, 0.03109)
ob_prefab_227.rotation_euler = (0.0, -0.0, -0.7854)
ob_prefab_227.empty_image_offset = (0.0, 0.0)
ob_prefab_227.lineart.crease_threshold = 0.0
ob_prefab_226.location = (5.626, 16.81, 0.03109)
ob_prefab_226.rotation_euler = (0.0, -0.0, -0.7854)
ob_prefab_226.empty_image_offset = (0.0, 0.0)
ob_prefab_226.lineart.crease_threshold = 0.0
ob_prefab_225.location = (10.95, 7.799, 0.03109)
ob_prefab_225.rotation_euler = (0.0, -0.0, -0.7854)
ob_prefab_225.empty_image_offset = (0.0, 0.0)
ob_prefab_225.lineart.crease_threshold = 0.0
ob_prefab_224.location = (7.915, 8.545, 0.03109)
ob_prefab_224.rotation_euler = (0.0, -0.0, -0.7854)
ob_prefab_224.empty_image_offset = (0.0, 0.0)
ob_prefab_224.lineart.crease_threshold = 0.0
ob_prefab_223.location = (8.661, 11.08, 0.03109)
ob_prefab_223.rotation_euler = (0.0, -0.0, -0.7854)
ob_prefab_223.empty_image_offset = (0.0, 0.0)
ob_prefab_223.lineart.crease_threshold = 0.0
ob_prefab_222.location = (6.919, 11.83, 0.03109)
ob_prefab_222.rotation_euler = (0.0, -0.0, -0.7854)
ob_prefab_222.empty_image_offset = (0.0, 0.0)
ob_prefab_222.lineart.crease_threshold = 0.0
ob_prefab_221.location = (3.734, 13.22, 0.03109)
ob_prefab_221.rotation_euler = (0.0, -0.0, -0.7854)
ob_prefab_221.empty_image_offset = (0.0, 0.0)
ob_prefab_221.lineart.crease_threshold = 0.0
ob_prefab_220.location = (0.2507, 13.12, 0.03109)
ob_prefab_220.rotation_euler = (0.0, -0.0, -0.7854)
ob_prefab_220.empty_image_offset = (0.0, 0.0)
ob_prefab_220.lineart.crease_threshold = 0.0
ob_prefab_219.location = (-4.825, 14.82, 0.03109)
ob_prefab_219.rotation_euler = (0.0, -0.0, -0.7854)
ob_prefab_219.empty_image_offset = (0.0, 0.0)
ob_prefab_219.lineart.crease_threshold = 0.0
ob_prefab_218.location = (-10.15, 11.08, 0.03109)
ob_prefab_218.rotation_euler = (0.0, -0.0, -0.7854)
ob_prefab_218.empty_image_offset = (0.0, 0.0)
ob_prefab_218.lineart.crease_threshold = 0.0
ob_prefab_217.location = (14.28, -2.005, 0.03109)
ob_prefab_217.rotation_euler = (0.0, -0.0, -0.7854)
ob_prefab_217.empty_image_offset = (0.0, 0.0)
ob_prefab_217.lineart.crease_threshold = 0.0
ob_prefab_216.location = (15.38, 2.175, 0.03109)
ob_prefab_216.rotation_euler = (0.0, -0.0, -0.7854)
ob_prefab_216.empty_image_offset = (0.0, 0.0)
ob_prefab_216.lineart.crease_threshold = 0.0
ob_prefab_215.location = (14.88, 5.36, 0.03109)
ob_prefab_215.rotation_euler = (0.0, -0.0, -0.7854)
ob_prefab_215.empty_image_offset = (0.0, 0.0)
ob_prefab_215.lineart.crease_threshold = 0.0
ob_prefab_214.location = (11.35, 3.22, 0.03109)
ob_prefab_214.rotation_euler = (0.0, -0.0, -0.7854)
ob_prefab_214.empty_image_offset = (0.0, 0.0)
ob_prefab_214.lineart.crease_threshold = 0.0
ob_prefab_213.location = (5.327, 4.066, 0.03109)
ob_prefab_213.rotation_euler = (0.0, -0.0, -0.7854)
ob_prefab_213.empty_image_offset = (0.0, 0.0)
ob_prefab_213.lineart.crease_threshold = 0.0
ob_prefab_212.location = (2.938, 6.455, 0.03109)
ob_prefab_212.rotation_euler = (0.0, -0.0, -0.7854)
ob_prefab_212.empty_image_offset = (0.0, 0.0)
ob_prefab_212.lineart.crease_threshold = 0.0
ob_prefab_211.location = (-11.89, 6.455, 0.03109)
ob_prefab_211.rotation_euler = (0.0, -0.0, -0.7854)
ob_prefab_211.empty_image_offset = (0.0, 0.0)
ob_prefab_211.lineart.crease_threshold = 0.0
ob_prefab_210.location = (-9.503, 4.066, 0.03109)
ob_prefab_210.rotation_euler = (0.0, -0.0, -0.7854)
ob_prefab_210.empty_image_offset = (0.0, 0.0)
ob_prefab_210.lineart.crease_threshold = 0.0
ob_prefab_209.location = (-3.482, 3.22, 0.03109)
ob_prefab_209.rotation_euler = (0.0, -0.0, -0.7854)
ob_prefab_209.empty_image_offset = (0.0, 0.0)
ob_prefab_209.lineart.crease_threshold = 0.0
ob_prefab_208.location = (0.05167, 5.36, 0.03109)
ob_prefab_208.rotation_euler = (0.0, -0.0, -0.7854)
ob_prefab_208.empty_image_offset = (0.0, 0.0)
ob_prefab_208.lineart.crease_threshold = 0.0
ob_prefab_207.location = (0.5493, 2.175, 0.03109)
ob_prefab_207.rotation_euler = (0.0, -0.0, -0.7854)
ob_prefab_207.empty_image_offset = (0.0, 0.0)
ob_prefab_207.lineart.crease_threshold = 0.0
ob_prefab_206.location = (-0.5455, -2.005, 0.03109)
ob_prefab_206.rotation_euler = (0.0, -0.0, -0.7854)
ob_prefab_206.empty_image_offset = (0.0, 0.0)
ob_prefab_206.lineart.crease_threshold = 0.0
ob_prefab_205.location = (-6.916, 8.545, 0.03109)
ob_prefab_205.rotation_euler = (0.0, -0.0, -0.7854)
ob_prefab_205.empty_image_offset = (0.0, 0.0)
ob_prefab_205.lineart.crease_threshold = 0.0
ob_prefab_204.location = (-3.88, 7.799, 0.03109)
ob_prefab_204.rotation_euler = (0.0, -0.0, -0.7854)
ob_prefab_204.empty_image_offset = (0.0, 0.0)
ob_prefab_204.lineart.crease_threshold = 0.0
ob_prefab_203.location = (8.363, -4.045, 0.03109)
ob_prefab_203.rotation_euler = (0.0, -0.0, -0.7854)
ob_prefab_203.empty_image_offset = (0.0, 0.0)
ob_prefab_203.lineart.crease_threshold = 0.0
ob_prefab_202.location = (5.327, -3.299, 0.03109)
ob_prefab_202.rotation_euler = (0.0, -0.0, -0.7854)
ob_prefab_202.empty_image_offset = (0.0, 0.0)
ob_prefab_202.lineart.crease_threshold = 0.0
ob_prefab_201.location = (11.7, -13.85, 0.03109)
ob_prefab_201.rotation_euler = (0.0, -0.0, -0.7854)
ob_prefab_201.empty_image_offset = (0.0, 0.0)
ob_prefab_201.lineart.crease_threshold = 0.0
ob_prefab_200.location = (12.79, -9.669, 0.03109)
ob_prefab_200.rotation_euler = (0.0, -0.0, -0.7854)
ob_prefab_200.empty_image_offset = (0.0, 0.0)
ob_prefab_200.lineart.crease_threshold = 0.0
ob_prefab_199.location = (12.29, -6.484, 0.03109)
ob_prefab_199.rotation_euler = (0.0, -0.0, -0.7854)
ob_prefab_199.empty_image_offset = (0.0, 0.0)
ob_prefab_199.lineart.crease_threshold = 0.0
ob_prefab_198.location = (8.761, -8.624, 0.03109)
ob_prefab_198.rotation_euler = (0.0, -0.0, -0.7854)
ob_prefab_198.empty_image_offset = (0.0, 0.0)
ob_prefab_198.lineart.crease_threshold = 0.0
ob_prefab_197.location = (2.739, -7.778, 0.03109)
ob_prefab_197.rotation_euler = (0.0, -0.0, -0.7854)
ob_prefab_197.empty_image_offset = (0.0, 0.0)
ob_prefab_197.lineart.crease_threshold = 0.0
ob_prefab_196.location = (0.3503, -5.389, 0.03109)
ob_prefab_196.rotation_euler = (0.0, -0.0, -0.7854)
ob_prefab_196.empty_image_offset = (0.0, 0.0)
ob_prefab_196.lineart.crease_threshold = 0.0
ob_prefab_195.location = (-10.3, -10.96, 0.03109)
ob_prefab_195.rotation_euler = (0.0, -0.0, -0.7854)
ob_prefab_195.empty_image_offset = (0.0, 0.0)
ob_prefab_195.lineart.crease_threshold = 0.0
ob_prefab_194.location = (-7.911, -13.35, 0.03109)
ob_prefab_194.rotation_euler = (0.0, -0.0, -0.7854)
ob_prefab_194.empty_image_offset = (0.0, 0.0)
ob_prefab_194.lineart.crease_threshold = 0.0
ob_prefab_193.location = (-1.889, -14.2, 0.03109)
ob_prefab_193.rotation_euler = (0.0, -0.0, -0.7854)
ob_prefab_193.empty_image_offset = (0.0, 0.0)
ob_prefab_193.lineart.crease_threshold = 0.0
ob_prefab_192.location = (1.644, -12.06, 0.03109)
ob_prefab_192.rotation_euler = (0.0, -0.0, -0.7854)
ob_prefab_192.empty_image_offset = (0.0, 0.0)
ob_prefab_192.lineart.crease_threshold = 0.0
ob_prefab_191.location = (2.142, -15.24, 0.03109)
ob_prefab_191.rotation_euler = (0.0, -0.0, -0.7854)
ob_prefab_191.empty_image_offset = (0.0, 0.0)
ob_prefab_191.lineart.crease_threshold = 0.0
ob_prefab_190.location = (1.047, -19.42, 0.03109)
ob_prefab_190.rotation_euler = (0.0, -0.0, -0.7854)
ob_prefab_190.empty_image_offset = (0.0, 0.0)
ob_prefab_190.lineart.crease_threshold = 0.0
ob_prefab_189.location = (-5.323, -8.873, 0.03109)
ob_prefab_189.rotation_euler = (0.0, -0.0, -0.7854)
ob_prefab_189.empty_image_offset = (0.0, 0.0)
ob_prefab_189.lineart.crease_threshold = 0.0
ob_prefab_188.location = (-2.287, -9.619, 0.03109)
ob_prefab_188.rotation_euler = (0.0, -0.0, -0.7854)
ob_prefab_188.empty_image_offset = (0.0, 0.0)
ob_prefab_188.lineart.crease_threshold = 0.0
ob_prefab_187.location = (-13.83, 2.524, 0.03109)
ob_prefab_187.rotation_euler = (0.0, -0.0, -0.7854)
ob_prefab_187.empty_image_offset = (0.0, 0.0)
ob_prefab_187.lineart.crease_threshold = 0.0
ob_prefab_186.location = (-16.87, 3.27, 0.03109)
ob_prefab_186.rotation_euler = (0.0, -0.0, -0.7854)
ob_prefab_186.empty_image_offset = (0.0, 0.0)
ob_prefab_186.lineart.crease_threshold = 0.0
ob_prefab_185.location = (-10.5, -7.28, 0.03109)
ob_prefab_185.rotation_euler = (0.0, -0.0, -0.7854)
ob_prefab_185.empty_image_offset = (0.0, 0.0)
ob_prefab_185.lineart.crease_threshold = 0.0
ob_prefab_184.location = (-9.404, -3.1, 0.03109)
ob_prefab_184.rotation_euler = (0.0, -0.0, -0.7854)
ob_prefab_184.empty_image_offset = (0.0, 0.0)
ob_prefab_184.lineart.crease_threshold = 0.0
ob_prefab_183.location = (-9.902, 0.08518, 0.03109)
ob_prefab_183.rotation_euler = (0.0, -0.0, -0.7854)
ob_prefab_183.empty_image_offset = (0.0, 0.0)
ob_prefab_183.lineart.crease_threshold = 0.0
ob_prefab_182.location = (-13.44, -2.055, 0.03109)
ob_prefab_182.rotation_euler = (0.0, -0.0, -0.7854)
ob_prefab_182.empty_image_offset = (0.0, 0.0)
ob_prefab_182.lineart.crease_threshold = 0.0
ob_prefab_181.location = (-19.46, -1.209, 0.03109)
ob_prefab_181.rotation_euler = (0.0, -0.0, -0.7854)
ob_prefab_181.empty_image_offset = (0.0, 0.0)
ob_prefab_181.lineart.crease_threshold = 0.0
ob_prefab_180.location = (-21.85, 1.18, 0.03109)
ob_prefab_180.rotation_euler = (0.0, -0.0, -0.7854)
ob_prefab_180.empty_image_offset = (0.0, 0.0)
ob_prefab_180.lineart.crease_threshold = 0.0
ob_prefab_179.location = (13.14, 9.989, 0.03109)
ob_prefab_179.rotation_euler = (0.0, -0.0, -0.7854)
ob_prefab_179.empty_image_offset = (0.0, 0.0)
ob_prefab_179.lineart.crease_threshold = 0.0
ob_prefab_178.location = (15.53, 7.6, 0.03109)
ob_prefab_178.rotation_euler = (0.0, -0.0, -0.7854)
ob_prefab_178.empty_image_offset = (0.0, 0.0)
ob_prefab_178.lineart.crease_threshold = 0.0
ob_prefab_177.location = (21.55, 6.754, 0.03109)
ob_prefab_177.rotation_euler = (0.0, -0.0, -0.7854)
ob_prefab_177.empty_image_offset = (0.0, 0.0)
ob_prefab_177.lineart.crease_threshold = 0.0
ob_prefab_176.location = (25.08, 8.894, 0.03109)
ob_prefab_176.rotation_euler = (0.0, -0.0, -0.7854)
ob_prefab_176.empty_image_offset = (0.0, 0.0)
ob_prefab_176.lineart.crease_threshold = 0.0
ob_prefab_175.location = (25.58, 5.709, 0.03109)
ob_prefab_175.rotation_euler = (0.0, -0.0, -0.7854)
ob_prefab_175.empty_image_offset = (0.0, 0.0)
ob_prefab_175.lineart.crease_threshold = 0.0
ob_prefab_174.location = (24.49, 1.528, 0.03109)
ob_prefab_174.rotation_euler = (0.0, -0.0, -0.7854)
ob_prefab_174.empty_image_offset = (0.0, 0.0)
ob_prefab_174.lineart.crease_threshold = 0.0
ob_prefab_173.location = (18.12, 12.08, 0.03109)
ob_prefab_173.rotation_euler = (0.0, -0.0, -0.7854)
ob_prefab_173.empty_image_offset = (0.0, 0.0)
ob_prefab_173.lineart.crease_threshold = 0.0
ob_prefab_172.location = (21.15, 11.33, 0.03109)
ob_prefab_172.rotation_euler = (0.0, -0.0, -0.7854)
ob_prefab_172.empty_image_offset = (0.0, 0.0)
ob_prefab_172.lineart.crease_threshold = 0.0
ob_prefab_171.location = (11.45, 23.92, 0.03109)
ob_prefab_171.rotation_euler = (0.0, -0.0, -0.7854)
ob_prefab_171.empty_image_offset = (0.0, 0.0)
ob_prefab_171.lineart.crease_threshold = 0.0
ob_prefab_170.location = (8.412, 24.67, 0.03109)
ob_prefab_170.rotation_euler = (0.0, -0.0, -0.7854)
ob_prefab_170.empty_image_offset = (0.0, 0.0)
ob_prefab_170.lineart.crease_threshold = 0.0
ob_prefab_169.location = (14.78, 14.12, 0.03109)
ob_prefab_169.rotation_euler = (0.0, -0.0, -0.7854)
ob_prefab_169.empty_image_offset = (0.0, 0.0)
ob_prefab_169.lineart.crease_threshold = 0.0
ob_prefab_168.location = (15.88, 18.3, 0.03109)
ob_prefab_168.rotation_euler = (0.0, -0.0, -0.7854)
ob_prefab_168.empty_image_offset = (0.0, 0.0)
ob_prefab_168.lineart.crease_threshold = 0.0
ob_prefab_167.location = (15.38, 21.48, 0.03109)
ob_prefab_167.rotation_euler = (0.0, -0.0, -0.7854)
ob_prefab_167.empty_image_offset = (0.0, 0.0)
ob_prefab_167.lineart.crease_threshold = 0.0
ob_prefab_166.location = (11.85, 19.34, 0.03109)
ob_prefab_166.rotation_euler = (0.0, -0.0, -0.7854)
ob_prefab_166.empty_image_offset = (0.0, 0.0)
ob_prefab_166.lineart.crease_threshold = 0.0
ob_prefab_165.location = (5.825, 20.19, 0.03109)
ob_prefab_165.rotation_euler = (0.0, -0.0, -0.7854)
ob_prefab_165.empty_image_offset = (0.0, 0.0)
ob_prefab_165.lineart.crease_threshold = 0.0
ob_prefab_164.location = (3.436, 22.58, 0.03109)
ob_prefab_164.rotation_euler = (0.0, -0.0, -0.7854)
ob_prefab_164.empty_image_offset = (0.0, 0.0)
ob_prefab_164.lineart.crease_threshold = 0.0
ob_prefab_163.location = (-17.12, 18.15, 0.03109)
ob_prefab_163.rotation_euler = (0.0, -0.0, -0.7854)
ob_prefab_163.empty_image_offset = (0.0, 0.0)
ob_prefab_163.lineart.crease_threshold = 0.0
ob_prefab_162.location = (-14.73, 15.76, 0.03109)
ob_prefab_162.rotation_euler = (0.0, -0.0, -0.7854)
ob_prefab_162.empty_image_offset = (0.0, 0.0)
ob_prefab_162.lineart.crease_threshold = 0.0
ob_prefab_161.location = (-8.707, 14.92, 0.03109)
ob_prefab_161.rotation_euler = (0.0, -0.0, -0.7854)
ob_prefab_161.empty_image_offset = (0.0, 0.0)
ob_prefab_161.lineart.crease_threshold = 0.0
ob_prefab_160.location = (-5.174, 17.06, 0.03109)
ob_prefab_160.rotation_euler = (0.0, -0.0, -0.7854)
ob_prefab_160.empty_image_offset = (0.0, 0.0)
ob_prefab_160.lineart.crease_threshold = 0.0
ob_prefab_159.location = (-4.676, 13.87, 0.03109)
ob_prefab_159.rotation_euler = (0.0, -0.0, -0.7854)
ob_prefab_159.empty_image_offset = (0.0, 0.0)
ob_prefab_159.lineart.crease_threshold = 0.0
ob_prefab_158.location = (-5.771, 9.69, 0.03109)
ob_prefab_158.rotation_euler = (0.0, -0.0, -0.7854)
ob_prefab_158.empty_image_offset = (0.0, 0.0)
ob_prefab_158.lineart.crease_threshold = 0.0
ob_prefab_157.location = (-12.14, 20.24, 0.03109)
ob_prefab_157.rotation_euler = (0.0, -0.0, -0.7854)
ob_prefab_157.empty_image_offset = (0.0, 0.0)
ob_prefab_157.lineart.crease_threshold = 0.0
ob_prefab_156.location = (-9.105, 19.49, 0.03109)
ob_prefab_156.rotation_euler = (0.0, -0.0, -0.7854)
ob_prefab_156.empty_image_offset = (0.0, 0.0)
ob_prefab_156.lineart.crease_threshold = 0.0
ob_prefab_155.location = (-17.57, 13.72, 0.03109)
ob_prefab_155.rotation_euler = (0.0, -0.0, -0.7854)
ob_prefab_155.empty_image_offset = (0.0, 0.0)
ob_prefab_155.lineart.crease_threshold = 0.0
ob_prefab_154.location = (-20.6, 14.47, 0.03109)
ob_prefab_154.rotation_euler = (0.0, -0.0, -0.7854)
ob_prefab_154.empty_image_offset = (0.0, 0.0)
ob_prefab_154.lineart.crease_threshold = 0.0
ob_prefab_153.location = (-14.23, 3.917, 0.03109)
ob_prefab_153.rotation_euler = (0.0, -0.0, -0.7854)
ob_prefab_153.empty_image_offset = (0.0, 0.0)
ob_prefab_153.lineart.crease_threshold = 0.0
ob_prefab_152.location = (-13.14, 8.098, 0.03109)
ob_prefab_152.rotation_euler = (0.0, -0.0, -0.7854)
ob_prefab_152.empty_image_offset = (0.0, 0.0)
ob_prefab_152.lineart.crease_threshold = 0.0
ob_prefab_151.location = (-13.63, 11.28, 0.03109)
ob_prefab_151.rotation_euler = (0.0, -0.0, -0.7854)
ob_prefab_151.empty_image_offset = (0.0, 0.0)
ob_prefab_151.lineart.crease_threshold = 0.0
ob_prefab_150.location = (-17.17, 9.143, 0.03109)
ob_prefab_150.rotation_euler = (0.0, -0.0, -0.7854)
ob_prefab_150.empty_image_offset = (0.0, 0.0)
ob_prefab_150.lineart.crease_threshold = 0.0
ob_prefab_149.location = (-23.19, 9.989, 0.03109)
ob_prefab_149.rotation_euler = (0.0, -0.0, -0.7854)
ob_prefab_149.empty_image_offset = (0.0, 0.0)
ob_prefab_149.lineart.crease_threshold = 0.0
ob_prefab_148.location = (-25.58, 12.38, 0.03109)
ob_prefab_148.rotation_euler = (0.0, -0.0, -0.7854)
ob_prefab_148.empty_image_offset = (0.0, 0.0)
ob_prefab_148.lineart.crease_threshold = 0.0
ob_prefab_147.location = (-26.57, -7.828, 0.03109)
ob_prefab_147.rotation_euler = (0.0, -0.0, -0.7854)
ob_prefab_147.empty_image_offset = (0.0, 0.0)
ob_prefab_147.lineart.crease_threshold = 0.0
ob_prefab_146.location = (-24.18, -10.22, 0.03109)
ob_prefab_146.rotation_euler = (0.0, -0.0, -0.7854)
ob_prefab_146.empty_image_offset = (0.0, 0.0)
ob_prefab_146.lineart.crease_threshold = 0.0
ob_prefab_145.location = (-18.16, -11.06, 0.03109)
ob_prefab_145.rotation_euler = (0.0, -0.0, -0.7854)
ob_prefab_145.empty_image_offset = (0.0, 0.0)
ob_prefab_145.lineart.crease_threshold = 0.0
ob_prefab_144.location = (-14.63, -8.923, 0.03109)
ob_prefab_144.rotation_euler = (0.0, -0.0, -0.7854)
ob_prefab_144.empty_image_offset = (0.0, 0.0)
ob_prefab_144.lineart.crease_threshold = 0.0
ob_prefab_143.location = (-14.13, -12.11, 0.03109)
ob_prefab_143.rotation_euler = (0.0, -0.0, -0.7854)
ob_prefab_143.empty_image_offset = (0.0, 0.0)
ob_prefab_143.lineart.crease_threshold = 0.0
ob_prefab_142.location = (-15.23, -16.29, 0.03109)
ob_prefab_142.rotation_euler = (0.0, -0.0, -0.7854)
ob_prefab_142.empty_image_offset = (0.0, 0.0)
ob_prefab_142.lineart.crease_threshold = 0.0
ob_prefab_141.location = (-21.6, -5.737, 0.03109)
ob_prefab_141.rotation_euler = (0.0, -0.0, -0.7854)
ob_prefab_141.empty_image_offset = (0.0, 0.0)
ob_prefab_141.lineart.crease_threshold = 0.0
ob_prefab_140.location = (-18.56, -6.484, 0.03109)
ob_prefab_140.rotation_euler = (0.0, -0.0, -0.7854)
ob_prefab_140.empty_image_offset = (0.0, 0.0)
ob_prefab_140.lineart.crease_threshold = 0.0
ob_prefab_139.location = (-3.78, -19.37, 0.03109)
ob_prefab_139.rotation_euler = (0.0, -0.0, -0.7854)
ob_prefab_139.empty_image_offset = (0.0, 0.0)
ob_prefab_139.lineart.crease_threshold = 0.0
ob_prefab_138.location = (-6.816, -18.63, 0.03109)
ob_prefab_138.rotation_euler = (0.0, -0.0, -0.7854)
ob_prefab_138.empty_image_offset = (0.0, 0.0)
ob_prefab_138.lineart.crease_threshold = 0.0
ob_prefab_137.location = (-0.446, -29.18, 0.03109)
ob_prefab_137.rotation_euler = (0.0, -0.0, -0.7854)
ob_prefab_137.empty_image_offset = (0.0, 0.0)
ob_prefab_137.lineart.crease_threshold = 0.0
ob_prefab_136.location = (0.6489, -25.0, 0.03109)
ob_prefab_136.rotation_euler = (0.0, -0.0, -0.7854)
ob_prefab_136.empty_image_offset = (0.0, 0.0)
ob_prefab_136.lineart.crease_threshold = 0.0
ob_prefab_135.location = (0.1512, -21.81, 0.03109)
ob_prefab_135.rotation_euler = (0.0, -0.0, -0.7854)
ob_prefab_135.empty_image_offset = (0.0, 0.0)
ob_prefab_135.lineart.crease_threshold = 0.0
ob_prefab_134.location = (-3.382, -23.95, 0.03109)
ob_prefab_134.rotation_euler = (0.0, -0.0, -0.7854)
ob_prefab_134.empty_image_offset = (0.0, 0.0)
ob_prefab_134.lineart.crease_threshold = 0.0
ob_prefab_133.location = (-9.404, -23.11, 0.03109)
ob_prefab_133.rotation_euler = (0.0, -0.0, -0.7854)
ob_prefab_133.empty_image_offset = (0.0, 0.0)
ob_prefab_133.lineart.crease_threshold = 0.0
ob_prefab_132.location = (-11.79, -20.72, 0.03109)
ob_prefab_132.rotation_euler = (0.0, -0.0, -0.7854)
ob_prefab_132.empty_image_offset = (0.0, 0.0)
ob_prefab_132.lineart.crease_threshold = 0.0
ob_prefab_131.location = (1.594, -16.69, 0.03109)
ob_prefab_131.rotation_euler = (0.0, -0.0, -0.7854)
ob_prefab_131.empty_image_offset = (0.0, 0.0)
ob_prefab_131.lineart.crease_threshold = 0.0
ob_prefab_130.location = (3.983, -19.07, 0.03109)
ob_prefab_130.rotation_euler = (0.0, -0.0, -0.7854)
ob_prefab_130.empty_image_offset = (0.0, 0.0)
ob_prefab_130.lineart.crease_threshold = 0.0
ob_prefab_129.location = (10.0, -19.92, 0.03109)
ob_prefab_129.rotation_euler = (0.0, -0.0, -0.7854)
ob_prefab_129.empty_image_offset = (0.0, 0.0)
ob_prefab_129.lineart.crease_threshold = 0.0
ob_prefab_128.location = (13.54, -17.78, 0.03109)
ob_prefab_128.rotation_euler = (0.0, -0.0, -0.7854)
ob_prefab_128.empty_image_offset = (0.0, 0.0)
ob_prefab_128.lineart.crease_threshold = 0.0
ob_prefab_127.location = (14.04, -20.97, 0.03109)
ob_prefab_127.rotation_euler = (0.0, -0.0, -0.7854)
ob_prefab_127.empty_image_offset = (0.0, 0.0)
ob_prefab_127.lineart.crease_threshold = 0.0
ob_prefab_126.location = (12.94, -25.15, 0.03109)
ob_prefab_126.rotation_euler = (0.0, -0.0, -0.7854)
ob_prefab_126.empty_image_offset = (0.0, 0.0)
ob_prefab_126.lineart.crease_threshold = 0.0
ob_prefab_125.location = (6.571, -14.6, 0.03109)
ob_prefab_125.rotation_euler = (0.0, -0.0, -0.7854)
ob_prefab_125.empty_image_offset = (0.0, 0.0)
ob_prefab_125.lineart.crease_threshold = 0.0
ob_prefab_124.location = (9.607, -15.34, 0.03109)
ob_prefab_124.rotation_euler = (0.0, -0.0, -0.7854)
ob_prefab_124.empty_image_offset = (0.0, 0.0)
ob_prefab_124.lineart.crease_threshold = 0.0
ob_prefab_123.location = (19.86, -0.7111, 0.03109)
ob_prefab_123.rotation_euler = (0.0, -0.0, -0.7854)
ob_prefab_123.empty_image_offset = (0.0, 0.0)
ob_prefab_123.lineart.crease_threshold = 0.0
ob_prefab_122.location = (16.82, 0.03541, 0.03109)
ob_prefab_122.rotation_euler = (0.0, -0.0, -0.7854)
ob_prefab_122.empty_image_offset = (0.0, 0.0)
ob_prefab_122.lineart.crease_threshold = 0.0
ob_prefab_121.location = (23.19, -10.52, 0.03109)
ob_prefab_121.rotation_euler = (0.0, -0.0, -0.7854)
ob_prefab_121.empty_image_offset = (0.0, 0.0)
ob_prefab_121.lineart.crease_threshold = 0.0
ob_prefab_120.location = (24.29, -6.335, 0.03109)
ob_prefab_120.rotation_euler = (0.0, -0.0, -0.7854)
ob_prefab_120.empty_image_offset = (0.0, 0.0)
ob_prefab_120.lineart.crease_threshold = 0.0
ob_prefab_119.location = (23.79, -3.15, 0.03109)
ob_prefab_119.rotation_euler = (0.0, -0.0, -0.7854)
ob_prefab_119.empty_image_offset = (0.0, 0.0)
ob_prefab_119.lineart.crease_threshold = 0.0
ob_prefab_118.location = (20.26, -5.29, 0.03109)
ob_prefab_118.rotation_euler = (0.0, -0.0, -0.7854)
ob_prefab_118.empty_image_offset = (0.0, 0.0)
ob_prefab_118.lineart.crease_threshold = 0.0
ob_prefab_117.location = (14.24, -4.444, 0.03109)
ob_prefab_117.rotation_euler = (0.0, -0.0, -0.7854)
ob_prefab_117.empty_image_offset = (0.0, 0.0)
ob_prefab_117.lineart.crease_threshold = 0.0
ob_prefab_116.location = (11.85, -2.055, 0.03109)
ob_prefab_116.rotation_euler = (0.0, -0.0, -0.7854)
ob_prefab_116.empty_image_offset = (0.0, 0.0)
ob_prefab_116.lineart.crease_threshold = 0.0
ob_prefab_115.location = (10.43, 6.8, 0.03109)
ob_prefab_115.empty_image_offset = (0.0, 0.0)
ob_prefab_115.lineart.crease_threshold = 0.0
ob_prefab_114.location = (13.81, 6.8, 0.03109)
ob_prefab_114.empty_image_offset = (0.0, 0.0)
ob_prefab_114.lineart.crease_threshold = 0.0
ob_prefab_113.location = (18.66, 10.46, 0.03109)
ob_prefab_113.empty_image_offset = (0.0, 0.0)
ob_prefab_113.lineart.crease_threshold = 0.0
ob_prefab_112.location = (19.65, 14.47, 0.03109)
ob_prefab_112.empty_image_offset = (0.0, 0.0)
ob_prefab_112.lineart.crease_threshold = 0.0
ob_prefab_111.location = (22.25, 12.57, 0.03109)
ob_prefab_111.empty_image_offset = (0.0, 0.0)
ob_prefab_111.lineart.crease_threshold = 0.0
ob_prefab_110.location = (24.44, 8.841, 0.03109)
ob_prefab_110.empty_image_offset = (0.0, 0.0)
ob_prefab_110.lineart.crease_threshold = 0.0
ob_prefab_109.location = (12.47, 11.8, 0.03109)
ob_prefab_109.empty_image_offset = (0.0, 0.0)
ob_prefab_109.lineart.crease_threshold = 0.0
ob_prefab_108.location = (15.15, 13.42, 0.03109)
ob_prefab_108.empty_image_offset = (0.0, 0.0)
ob_prefab_108.lineart.crease_threshold = 0.0
ob_prefab_107.location = (18.24, -4.179, 0.03109)
ob_prefab_107.empty_image_offset = (0.0, 0.0)
ob_prefab_107.lineart.crease_threshold = 0.0
ob_prefab_106.location = (15.57, -5.798, 0.03109)
ob_prefab_106.empty_image_offset = (0.0, 0.0)
ob_prefab_106.lineart.crease_threshold = 0.0
ob_prefab_105.location = (27.53, -8.754, 0.03109)
ob_prefab_105.empty_image_offset = (0.0, 0.0)
ob_prefab_105.lineart.crease_threshold = 0.0
ob_prefab_104.location = (25.35, -5.024, 0.03109)
ob_prefab_104.empty_image_offset = (0.0, 0.0)
ob_prefab_104.lineart.crease_threshold = 0.0
ob_prefab_103.location = (22.75, -3.124, 0.03109)
ob_prefab_103.empty_image_offset = (0.0, 0.0)
ob_prefab_103.lineart.crease_threshold = 0.0
ob_prefab_102.location = (21.76, -7.135, 0.03109)
ob_prefab_102.empty_image_offset = (0.0, 0.0)
ob_prefab_102.lineart.crease_threshold = 0.0
ob_prefab_101.location = (16.9, -10.8, 0.03109)
ob_prefab_101.empty_image_offset = (0.0, 0.0)
ob_prefab_101.lineart.crease_threshold = 0.0
ob_prefab_100.location = (13.53, -10.8, 0.03109)
ob_prefab_100.empty_image_offset = (0.0, 0.0)
ob_prefab_100.lineart.crease_threshold = 0.0
ob_prefab_099.location = (6.911, -23.11, 0.03109)
ob_prefab_099.empty_image_offset = (0.0, 0.0)
ob_prefab_099.lineart.crease_threshold = 0.0
ob_prefab_098.location = (10.29, -23.11, 0.03109)
ob_prefab_098.empty_image_offset = (0.0, 0.0)
ob_prefab_098.lineart.crease_threshold = 0.0
ob_prefab_097.location = (15.15, -19.45, 0.03109)
ob_prefab_097.empty_image_offset = (0.0, 0.0)
ob_prefab_097.lineart.crease_threshold = 0.0
ob_prefab_096.location = (16.13, -15.44, 0.03109)
ob_prefab_096.empty_image_offset = (0.0, 0.0)
ob_prefab_096.lineart.crease_threshold = 0.0
ob_prefab_095.location = (18.73, -17.34, 0.03109)
ob_prefab_095.empty_image_offset = (0.0, 0.0)
ob_prefab_095.lineart.crease_threshold = 0.0
ob_prefab_094.location = (20.92, -21.07, 0.03109)
ob_prefab_094.empty_image_offset = (0.0, 0.0)
ob_prefab_094.lineart.crease_threshold = 0.0
ob_prefab_093.location = (8.952, -18.11, 0.03109)
ob_prefab_093.empty_image_offset = (0.0, 0.0)
ob_prefab_093.lineart.crease_threshold = 0.0
ob_prefab_092.location = (11.63, -16.5, 0.03109)
ob_prefab_092.empty_image_offset = (0.0, 0.0)
ob_prefab_092.lineart.crease_threshold = 0.0
ob_prefab_091.location = (-7.939, -17.83, 0.03109)
ob_prefab_091.empty_image_offset = (0.0, 0.0)
ob_prefab_091.lineart.crease_threshold = 0.0
ob_prefab_090.location = (-10.61, -19.45, 0.03109)
ob_prefab_090.empty_image_offset = (0.0, 0.0)
ob_prefab_090.lineart.crease_threshold = 0.0
ob_prefab_089.location = (1.351, -22.41, 0.03109)
ob_prefab_089.empty_image_offset = (0.0, 0.0)
ob_prefab_089.lineart.crease_threshold = 0.0
ob_prefab_088.location = (-0.8309, -18.68, 0.03109)
ob_prefab_088.empty_image_offset = (0.0, 0.0)
ob_prefab_088.lineart.crease_threshold = 0.0
ob_prefab_087.location = (-3.435, -16.78, 0.03109)
ob_prefab_087.empty_image_offset = (0.0, 0.0)
ob_prefab_087.lineart.crease_threshold = 0.0
ob_prefab_086.location = (-4.42, -20.79, 0.03109)
ob_prefab_086.empty_image_offset = (0.0, 0.0)
ob_prefab_086.lineart.crease_threshold = 0.0
ob_prefab_085.location = (-9.277, -24.45, 0.03109)
ob_prefab_085.empty_image_offset = (0.0, 0.0)
ob_prefab_085.lineart.crease_threshold = 0.0
ob_prefab_084.location = (-12.65, -24.45, 0.03109)
ob_prefab_084.empty_image_offset = (0.0, 0.0)
ob_prefab_084.lineart.crease_threshold = 0.0
ob_prefab_083.location = (-26.24, -9.458, 0.03109)
ob_prefab_083.empty_image_offset = (0.0, 0.0)
ob_prefab_083.lineart.crease_threshold = 0.0
ob_prefab_082.location = (-22.86, -9.458, 0.03109)
ob_prefab_082.empty_image_offset = (0.0, 0.0)
ob_prefab_082.lineart.crease_threshold = 0.0
ob_prefab_081.location = (-18.0, -5.798, 0.03109)
ob_prefab_081.empty_image_offset = (0.0, 0.0)
ob_prefab_081.lineart.crease_threshold = 0.0
ob_prefab_080.location = (-17.02, -1.786, 0.03109)
ob_prefab_080.empty_image_offset = (0.0, 0.0)
ob_prefab_080.lineart.crease_threshold = 0.0
ob_prefab_079.location = (-14.41, -3.687, 0.03109)
ob_prefab_079.empty_image_offset = (0.0, 0.0)
ob_prefab_079.lineart.crease_threshold = 0.0
ob_prefab_078.location = (-12.23, -7.417, 0.03109)
ob_prefab_078.empty_image_offset = (0.0, 0.0)
ob_prefab_078.lineart.crease_threshold = 0.0
ob_prefab_077.location = (-24.2, -4.461, 0.03109)
ob_prefab_077.empty_image_offset = (0.0, 0.0)
ob_prefab_077.lineart.crease_threshold = 0.0
ob_prefab_076.location = (-21.52, -2.842, 0.03109)
ob_prefab_076.empty_image_offset = (0.0, 0.0)
ob_prefab_076.lineart.crease_threshold = 0.0
ob_prefab_075.location = (-19.62, 7.222, 0.03109)
ob_prefab_075.empty_image_offset = (0.0, 0.0)
ob_prefab_075.lineart.crease_threshold = 0.0
ob_prefab_074.location = (-22.3, 5.603, 0.03109)
ob_prefab_074.empty_image_offset = (0.0, 0.0)
ob_prefab_074.lineart.crease_threshold = 0.0
ob_prefab_073.location = (-10.33, 2.647, 0.03109)
ob_prefab_073.empty_image_offset = (0.0, 0.0)
ob_prefab_073.lineart.crease_threshold = 0.0
ob_prefab_072.location = (-12.51, 6.378, 0.03109)
ob_prefab_072.empty_image_offset = (0.0, 0.0)
ob_prefab_072.lineart.crease_threshold = 0.0
ob_prefab_071.location = (-15.12, 8.278, 0.03109)
ob_prefab_071.empty_image_offset = (0.0, 0.0)
ob_prefab_071.lineart.crease_threshold = 0.0
ob_prefab_070.location = (-16.1, 4.266, 0.03109)
ob_prefab_070.empty_image_offset = (0.0, 0.0)
ob_prefab_070.lineart.crease_threshold = 0.0
ob_prefab_069.location = (-20.96, 0.6065, 0.03109)
ob_prefab_069.empty_image_offset = (0.0, 0.0)
ob_prefab_069.lineart.crease_threshold = 0.0
ob_prefab_068.location = (-24.34, 0.6065, 0.03109)
ob_prefab_068.empty_image_offset = (0.0, 0.0)
ob_prefab_068.lineart.crease_threshold = 0.0
ob_prefab_067.location = (-12.94, 18.27, 0.03109)
ob_prefab_067.empty_image_offset = (0.0, 0.0)
ob_prefab_067.lineart.crease_threshold = 0.0
ob_prefab_066.location = (-9.558, 18.27, 0.03109)
ob_prefab_066.empty_image_offset = (0.0, 0.0)
ob_prefab_066.lineart.crease_threshold = 0.0
ob_prefab_065.location = (-4.702, 21.93, 0.03109)
ob_prefab_065.empty_image_offset = (0.0, 0.0)
ob_prefab_065.lineart.crease_threshold = 0.0
ob_prefab_064.location = (-3.717, 25.94, 0.03109)
ob_prefab_064.empty_image_offset = (0.0, 0.0)
ob_prefab_064.lineart.crease_threshold = 0.0
ob_prefab_063.location = (-1.112, 24.04, 0.03109)
ob_prefab_063.empty_image_offset = (0.0, 0.0)
ob_prefab_063.lineart.crease_threshold = 0.0
ob_prefab_062.location = (1.069, 20.31, 0.03109)
ob_prefab_062.empty_image_offset = (0.0, 0.0)
ob_prefab_062.lineart.crease_threshold = 0.0
ob_prefab_061.location = (-10.9, 23.27, 0.03109)
ob_prefab_061.empty_image_offset = (0.0, 0.0)
ob_prefab_061.lineart.crease_threshold = 0.0
ob_prefab_060.location = (-8.221, 24.89, 0.03109)
ob_prefab_060.empty_image_offset = (0.0, 0.0)
ob_prefab_060.lineart.crease_threshold = 0.0
ob_prefab_059.location = (7.544, 22.85, 0.03109)
ob_prefab_059.empty_image_offset = (0.0, 0.0)
ob_prefab_059.lineart.crease_threshold = 0.0
ob_prefab_058.location = (4.87, 21.23, 0.03109)
ob_prefab_058.empty_image_offset = (0.0, 0.0)
ob_prefab_058.lineart.crease_threshold = 0.0
ob_prefab_057.location = (16.83, 18.27, 0.03109)
ob_prefab_057.empty_image_offset = (0.0, 0.0)
ob_prefab_057.lineart.crease_threshold = 0.0
ob_prefab_056.location = (14.65, 22.0, 0.03109)
ob_prefab_056.empty_image_offset = (0.0, 0.0)
ob_prefab_056.lineart.crease_threshold = 0.0
ob_prefab_055.location = (12.05, 23.9, 0.03109)
ob_prefab_055.empty_image_offset = (0.0, 0.0)
ob_prefab_055.lineart.crease_threshold = 0.0
ob_prefab_054.location = (11.06, 19.89, 0.03109)
ob_prefab_054.empty_image_offset = (0.0, 0.0)
ob_prefab_054.lineart.crease_threshold = 0.0
ob_prefab_053.location = (6.207, 16.23, 0.03109)
ob_prefab_053.empty_image_offset = (0.0, 0.0)
ob_prefab_053.lineart.crease_threshold = 0.0
ob_prefab_052.location = (2.829, 16.23, 0.03109)
ob_prefab_052.empty_image_offset = (0.0, 0.0)
ob_prefab_052.lineart.crease_threshold = 0.0
ob_prefab_051.location = (-15.68, -14.74, 0.03109)
ob_prefab_051.empty_image_offset = (0.0, 0.0)
ob_prefab_051.lineart.crease_threshold = 0.0
ob_prefab_050.location = (-12.3, -14.74, 0.03109)
ob_prefab_050.empty_image_offset = (0.0, 0.0)
ob_prefab_050.lineart.crease_threshold = 0.0
ob_prefab_049.location = (-7.447, -11.08, 0.03109)
ob_prefab_049.empty_image_offset = (0.0, 0.0)
ob_prefab_049.lineart.crease_threshold = 0.0
ob_prefab_048.location = (-6.461, -7.065, 0.03109)
ob_prefab_048.empty_image_offset = (0.0, 0.0)
ob_prefab_048.lineart.crease_threshold = 0.0
ob_prefab_047.location = (-3.857, -8.965, 0.03109)
ob_prefab_047.empty_image_offset = (0.0, 0.0)
ob_prefab_047.lineart.crease_threshold = 0.0
ob_prefab_046.location = (-1.675, -12.7, 0.03109)
ob_prefab_046.empty_image_offset = (0.0, 0.0)
ob_prefab_046.lineart.crease_threshold = 0.0
ob_prefab_045.location = (-13.64, -9.739, 0.03109)
ob_prefab_045.empty_image_offset = (0.0, 0.0)
ob_prefab_045.lineart.crease_threshold = 0.0
ob_prefab_044.location = (-10.97, -8.121, 0.03109)
ob_prefab_044.empty_image_offset = (0.0, 0.0)
ob_prefab_044.lineart.crease_threshold = 0.0
ob_prefab_043.location = (5.785, -8.543, 0.03109)
ob_prefab_043.empty_image_offset = (0.0, 0.0)
ob_prefab_043.lineart.crease_threshold = 0.0
ob_prefab_042.location = (3.11, -10.16, 0.03109)
ob_prefab_042.empty_image_offset = (0.0, 0.0)
ob_prefab_042.lineart.crease_threshold = 0.0
ob_prefab_041.location = (15.08, -13.12, 0.03109)
ob_prefab_041.empty_image_offset = (0.0, 0.0)
ob_prefab_041.lineart.crease_threshold = 0.0
ob_prefab_040.location = (12.89, -9.388, 0.03109)
ob_prefab_040.empty_image_offset = (0.0, 0.0)
ob_prefab_040.lineart.crease_threshold = 0.0
ob_prefab_039.location = (10.29, -7.487, 0.03109)
ob_prefab_039.empty_image_offset = (0.0, 0.0)
ob_prefab_039.lineart.crease_threshold = 0.0
ob_prefab_038.location = (9.304, -11.5, 0.03109)
ob_prefab_038.empty_image_offset = (0.0, 0.0)
ob_prefab_038.lineart.crease_threshold = 0.0
ob_prefab_037.location = (4.448, -15.16, 0.03109)
ob_prefab_037.empty_image_offset = (0.0, 0.0)
ob_prefab_037.lineart.crease_threshold = 0.0
ob_prefab_036.location = (1.069, -15.16, 0.03109)
ob_prefab_036.empty_image_offset = (0.0, 0.0)
ob_prefab_036.lineart.crease_threshold = 0.0
ob_prefab_035.location = (4.659, -3.687, 0.03109)
ob_prefab_035.empty_image_offset = (0.0, 0.0)
ob_prefab_035.lineart.crease_threshold = 0.0
ob_prefab_034.location = (8.037, -3.687, 0.03109)
ob_prefab_034.empty_image_offset = (0.0, 0.0)
ob_prefab_034.lineart.crease_threshold = 0.0
ob_prefab_033.location = (12.89, -0.02697, 0.03109)
ob_prefab_033.empty_image_offset = (0.0, 0.0)
ob_prefab_033.lineart.crease_threshold = 0.0
ob_prefab_032.location = (13.88, 3.985, 0.03109)
ob_prefab_032.empty_image_offset = (0.0, 0.0)
ob_prefab_032.lineart.crease_threshold = 0.0
ob_prefab_031.location = (16.48, 2.084, 0.03109)
ob_prefab_031.empty_image_offset = (0.0, 0.0)
ob_prefab_031.lineart.crease_threshold = 0.0
ob_prefab_030.location = (18.66, -1.646, 0.03109)
ob_prefab_030.empty_image_offset = (0.0, 0.0)
ob_prefab_030.lineart.crease_threshold = 0.0
ob_prefab_029.location = (6.7, 1.31, 0.03109)
ob_prefab_029.empty_image_offset = (0.0, 0.0)
ob_prefab_029.lineart.crease_threshold = 0.0
ob_prefab_028.location = (9.374, 2.929, 0.03109)
ob_prefab_028.empty_image_offset = (0.0, 0.0)
ob_prefab_028.lineart.crease_threshold = 0.0
ob_prefab_027.location = (-7.658, 2.647, 0.03109)
ob_prefab_027.empty_image_offset = (0.0, 0.0)
ob_prefab_027.lineart.crease_threshold = 0.0
ob_prefab_026.location = (-10.33, 1.029, 0.03109)
ob_prefab_026.empty_image_offset = (0.0, 0.0)
ob_prefab_026.lineart.crease_threshold = 0.0
ob_prefab_025.location = (1.632, -1.927, 0.03109)
ob_prefab_025.empty_image_offset = (0.0, 0.0)
ob_prefab_025.lineart.crease_threshold = 0.0
ob_prefab_024.location = (-0.5494, 1.803, 0.03109)
ob_prefab_024.empty_image_offset = (0.0, 0.0)
ob_prefab_024.lineart.crease_threshold = 0.0
ob_prefab_023.location = (-3.153, 3.703, 0.03109)
ob_prefab_023.empty_image_offset = (0.0, 0.0)
ob_prefab_023.lineart.crease_threshold = 0.0
ob_prefab_022.location = (-4.139, -0.3085, 0.03109)
ob_prefab_022.empty_image_offset = (0.0, 0.0)
ob_prefab_022.lineart.crease_threshold = 0.0
ob_prefab_021.location = (-8.995, -3.968, 0.03109)
ob_prefab_021.empty_image_offset = (0.0, 0.0)
ob_prefab_021.lineart.crease_threshold = 0.0
ob_prefab_020.location = (-12.37, -3.968, 0.03109)
ob_prefab_020.empty_image_offset = (0.0, 0.0)
ob_prefab_020.lineart.crease_threshold = 0.0
ob_prefab_019.location = (-1.887, 6.518, 0.03109)
ob_prefab_019.empty_image_offset = (0.0, 0.0)
ob_prefab_019.lineart.crease_threshold = 0.0
ob_prefab_018.location = (1.492, 6.518, 0.03109)
ob_prefab_018.empty_image_offset = (0.0, 0.0)
ob_prefab_018.lineart.crease_threshold = 0.0
ob_prefab_017.location = (6.348, 10.18, 0.03109)
ob_prefab_017.empty_image_offset = (0.0, 0.0)
ob_prefab_017.lineart.crease_threshold = 0.0
ob_prefab_016.location = (7.333, 14.19, 0.03109)
ob_prefab_016.empty_image_offset = (0.0, 0.0)
ob_prefab_016.lineart.crease_threshold = 0.0
ob_prefab_015.location = (9.937, 12.29, 0.03109)
ob_prefab_015.empty_image_offset = (0.0, 0.0)
ob_prefab_015.lineart.crease_threshold = 0.0
ob_prefab_014.location = (12.12, 8.559, 0.03109)
ob_prefab_014.empty_image_offset = (0.0, 0.0)
ob_prefab_014.lineart.crease_threshold = 0.0
ob_prefab_013.location = (-14.41, 0.5361, 0.03109)
ob_prefab_013.empty_image_offset = (0.0, 0.0)
ob_prefab_013.lineart.crease_threshold = 0.0
ob_prefab_012.location = (-13.29, 6.941, 0.03109)
ob_prefab_012.empty_image_offset = (0.0, 0.0)
ob_prefab_012.lineart.crease_threshold = 0.0
ob_prefab_011.location = (-8.502, 9.334, 0.03109)
ob_prefab_011.empty_image_offset = (0.0, 0.0)
ob_prefab_011.lineart.crease_threshold = 0.0
ob_prefab_010.location = (-6.109, 11.87, 0.03109)
ob_prefab_010.empty_image_offset = (0.0, 0.0)
ob_prefab_010.lineart.crease_threshold = 0.0
ob_prefab_009.location = (-2.872, 13.13, 0.03109)
ob_prefab_009.empty_image_offset = (0.0, 0.0)
ob_prefab_009.lineart.crease_threshold = 0.0
ob_prefab_008.location = (-1.112, 13.84, 0.03109)
ob_prefab_008.empty_image_offset = (0.0, 0.0)
ob_prefab_008.lineart.crease_threshold = 0.0
ob_prefab_007.location = (0.1544, 11.52, 0.03109)
ob_prefab_007.empty_image_offset = (0.0, 0.0)
ob_prefab_007.lineart.crease_threshold = 0.0
ob_prefab_006.location = (2.829, 13.13, 0.03109)
ob_prefab_006.empty_image_offset = (0.0, 0.0)
ob_prefab_006.lineart.crease_threshold = 0.0
ob_prefab_005.location = (-7.306, 15.74, 0.03109)
ob_prefab_005.empty_image_offset = (0.0, 0.0)
ob_prefab_005.lineart.crease_threshold = 0.0
ob_prefab_004.location = (-13.43, 10.95, 0.03109)
ob_prefab_004.empty_image_offset = (0.0, 0.0)
ob_prefab_004.lineart.crease_threshold = 0.0
ob_prefab_003.location = (-9.769, 13.56, 0.03109)
ob_prefab_003.empty_image_offset = (0.0, 0.0)
ob_prefab_003.lineart.crease_threshold = 0.0
ob_prefab_002.location = (-14.2, 12.78, 0.03109)
ob_prefab_002.empty_image_offset = (0.0, 0.0)
ob_prefab_002.lineart.crease_threshold = 0.0
ob_prefab_001.location = (-12.65, 15.32, 0.03109)
ob_prefab_001.empty_image_offset = (0.0, 0.0)
ob_prefab_001.lineart.crease_threshold = 0.0
ob_prefab.location = (-15.82, 15.39, 0.03109)
ob_prefab.empty_image_offset = (0.0, 0.0)
ob_prefab.lineart.crease_threshold = 0.0
ob_floor.location = (0.0, 0.0, 0.0)
ob_floor.scale = (40.0, 40.0, 40.0)
ob_floor.lineart.crease_threshold = 0.0
ob_instancedobjectprefab.location = (21.35, -22.47, 0.5715)
ob_instancedobjectprefab.lock_rotations_4d = False
ob_instancedobjectprefab.empty_display_type = 'ARROWS'
ob_instancedobjectprefab.lineart.crease_threshold = 0.0
ob_lamp.location = (4.076, 1.005, 4.586)
ob_lamp.rotation_euler = (0.6503, 0.05522, 1.866)
ob_lamp.lock_rotations_4d = False
ob_lamp.empty_display_type = 'ARROWS'
ob_lamp.color = (0.0, 0.0, 0.0, 0.0)
ob_lamp.lineart.crease_threshold = 0.0
ob_camera.location = (7.481, -6.508, 4.026)
ob_camera.rotation_euler = (1.109, 0.01082, 0.8149)
ob_camera.lock_rotations_4d = False
ob_camera.empty_display_type = 'ARROWS'
ob_camera.color = (0.0, 0.0, 0.0, 0.0)
ob_camera.display_type = 'WIRE'
ob_camera.lineart.crease_threshold = 0.0

# ---- collection membership
col_collection_1.objects.link(ob_prefab_347)
col_collection_1.objects.link(ob_prefab_346)
col_collection_1.objects.link(ob_prefab_345)
col_collection_1.objects.link(ob_prefab_344)
col_collection_1.objects.link(ob_prefab_343)
col_collection_1.objects.link(ob_prefab_342)
col_collection_1.objects.link(ob_prefab_341)
col_collection_1.objects.link(ob_prefab_340)
col_collection_1.objects.link(ob_prefab_339)
col_collection_1.objects.link(ob_prefab_338)
col_collection_1.objects.link(ob_prefab_337)
col_collection_1.objects.link(ob_prefab_336)
col_collection_1.objects.link(ob_prefab_335)
col_collection_1.objects.link(ob_prefab_334)
col_collection_1.objects.link(ob_prefab_333)
col_collection_1.objects.link(ob_prefab_332)
col_collection_1.objects.link(ob_prefab_331)
col_collection_1.objects.link(ob_prefab_330)
col_collection_1.objects.link(ob_prefab_329)
col_collection_1.objects.link(ob_prefab_328)
col_collection_1.objects.link(ob_prefab_327)
col_collection_1.objects.link(ob_prefab_326)
col_collection_1.objects.link(ob_prefab_325)
col_collection_1.objects.link(ob_prefab_324)
col_collection_1.objects.link(ob_prefab_323)
col_collection_1.objects.link(ob_prefab_322)
col_collection_1.objects.link(ob_prefab_321)
col_collection_1.objects.link(ob_prefab_320)
col_collection_1.objects.link(ob_prefab_319)
col_collection_1.objects.link(ob_prefab_318)
col_collection_1.objects.link(ob_prefab_317)
col_collection_1.objects.link(ob_prefab_316)
col_collection_1.objects.link(ob_prefab_315)
col_collection_1.objects.link(ob_prefab_314)
col_collection_1.objects.link(ob_prefab_313)
col_collection_1.objects.link(ob_prefab_312)
col_collection_1.objects.link(ob_prefab_311)
col_collection_1.objects.link(ob_prefab_310)
col_collection_1.objects.link(ob_prefab_309)
col_collection_1.objects.link(ob_prefab_308)
col_collection_1.objects.link(ob_prefab_307)
col_collection_1.objects.link(ob_prefab_306)
col_collection_1.objects.link(ob_prefab_305)
col_collection_1.objects.link(ob_prefab_304)
col_collection_1.objects.link(ob_prefab_303)
col_collection_1.objects.link(ob_prefab_302)
col_collection_1.objects.link(ob_prefab_301)
col_collection_1.objects.link(ob_prefab_300)
col_collection_1.objects.link(ob_prefab_299)
col_collection_1.objects.link(ob_prefab_298)
col_collection_1.objects.link(ob_prefab_297)
col_collection_1.objects.link(ob_prefab_296)
col_collection_1.objects.link(ob_prefab_295)
col_collection_1.objects.link(ob_prefab_294)
col_collection_1.objects.link(ob_prefab_293)
col_collection_1.objects.link(ob_prefab_292)
col_collection_1.objects.link(ob_prefab_291)
col_collection_1.objects.link(ob_prefab_290)
col_collection_1.objects.link(ob_prefab_289)
col_collection_1.objects.link(ob_prefab_288)
col_collection_1.objects.link(ob_prefab_287)
col_collection_1.objects.link(ob_prefab_286)
col_collection_1.objects.link(ob_prefab_285)
col_collection_1.objects.link(ob_prefab_284)
col_collection_1.objects.link(ob_prefab_283)
col_collection_1.objects.link(ob_prefab_282)
col_collection_1.objects.link(ob_prefab_281)
col_collection_1.objects.link(ob_prefab_280)
col_collection_1.objects.link(ob_prefab_279)
col_collection_1.objects.link(ob_prefab_278)
col_collection_1.objects.link(ob_prefab_277)
col_collection_1.objects.link(ob_prefab_276)
col_collection_1.objects.link(ob_prefab_275)
col_collection_1.objects.link(ob_prefab_274)
col_collection_1.objects.link(ob_prefab_273)
col_collection_1.objects.link(ob_prefab_272)
col_collection_1.objects.link(ob_prefab_271)
col_collection_1.objects.link(ob_prefab_270)
col_collection_1.objects.link(ob_prefab_269)
col_collection_1.objects.link(ob_prefab_268)
col_collection_1.objects.link(ob_prefab_267)
col_collection_1.objects.link(ob_prefab_266)
col_collection_1.objects.link(ob_prefab_265)
col_collection_1.objects.link(ob_prefab_264)
col_collection_1.objects.link(ob_prefab_263)
col_collection_1.objects.link(ob_prefab_262)
col_collection_1.objects.link(ob_prefab_261)
col_collection_1.objects.link(ob_prefab_260)
col_collection_1.objects.link(ob_prefab_259)
col_collection_1.objects.link(ob_prefab_258)
col_collection_1.objects.link(ob_prefab_257)
col_collection_1.objects.link(ob_prefab_256)
col_collection_1.objects.link(ob_prefab_255)
col_collection_1.objects.link(ob_prefab_254)
col_collection_1.objects.link(ob_prefab_253)
col_collection_1.objects.link(ob_prefab_252)
col_collection_1.objects.link(ob_prefab_251)
col_collection_1.objects.link(ob_prefab_250)
col_collection_1.objects.link(ob_prefab_249)
col_collection_1.objects.link(ob_prefab_248)
col_collection_1.objects.link(ob_prefab_247)
col_collection_1.objects.link(ob_prefab_246)
col_collection_1.objects.link(ob_prefab_245)
col_collection_1.objects.link(ob_prefab_244)
col_collection_1.objects.link(ob_prefab_243)
col_collection_1.objects.link(ob_prefab_242)
col_collection_1.objects.link(ob_prefab_241)
col_collection_1.objects.link(ob_prefab_240)
col_collection_1.objects.link(ob_prefab_239)
col_collection_1.objects.link(ob_prefab_238)
col_collection_1.objects.link(ob_prefab_237)
col_collection_1.objects.link(ob_prefab_236)
col_collection_1.objects.link(ob_prefab_235)
col_collection_1.objects.link(ob_prefab_234)
col_collection_1.objects.link(ob_prefab_233)
col_collection_1.objects.link(ob_prefab_232)
col_collection_1.objects.link(ob_lamp_002)
col_collection_1.objects.link(ob_camera_002)
col_collection_1.objects.link(ob_camera_001)
col_collection_1.objects.link(ob_lamp_001)
col_collection_1.objects.link(ob_prefab_231)
col_collection_1.objects.link(ob_prefab_230)
col_collection_1.objects.link(ob_prefab_229)
col_collection_1.objects.link(ob_prefab_228)
col_collection_1.objects.link(ob_prefab_227)
col_collection_1.objects.link(ob_prefab_226)
col_collection_1.objects.link(ob_prefab_225)
col_collection_1.objects.link(ob_prefab_224)
col_collection_1.objects.link(ob_prefab_223)
col_collection_1.objects.link(ob_prefab_222)
col_collection_1.objects.link(ob_prefab_221)
col_collection_1.objects.link(ob_prefab_220)
col_collection_1.objects.link(ob_prefab_219)
col_collection_1.objects.link(ob_prefab_218)
col_collection_1.objects.link(ob_prefab_217)
col_collection_1.objects.link(ob_prefab_216)
col_collection_1.objects.link(ob_prefab_215)
col_collection_1.objects.link(ob_prefab_214)
col_collection_1.objects.link(ob_prefab_213)
col_collection_1.objects.link(ob_prefab_212)
col_collection_1.objects.link(ob_prefab_211)
col_collection_1.objects.link(ob_prefab_210)
col_collection_1.objects.link(ob_prefab_209)
col_collection_1.objects.link(ob_prefab_208)
col_collection_1.objects.link(ob_prefab_207)
col_collection_1.objects.link(ob_prefab_206)
col_collection_1.objects.link(ob_prefab_205)
col_collection_1.objects.link(ob_prefab_204)
col_collection_1.objects.link(ob_prefab_203)
col_collection_1.objects.link(ob_prefab_202)
col_collection_1.objects.link(ob_prefab_201)
col_collection_1.objects.link(ob_prefab_200)
col_collection_1.objects.link(ob_prefab_199)
col_collection_1.objects.link(ob_prefab_198)
col_collection_1.objects.link(ob_prefab_197)
col_collection_1.objects.link(ob_prefab_196)
col_collection_1.objects.link(ob_prefab_195)
col_collection_1.objects.link(ob_prefab_194)
col_collection_1.objects.link(ob_prefab_193)
col_collection_1.objects.link(ob_prefab_192)
col_collection_1.objects.link(ob_prefab_191)
col_collection_1.objects.link(ob_prefab_190)
col_collection_1.objects.link(ob_prefab_189)
col_collection_1.objects.link(ob_prefab_188)
col_collection_1.objects.link(ob_prefab_187)
col_collection_1.objects.link(ob_prefab_186)
col_collection_1.objects.link(ob_prefab_185)
col_collection_1.objects.link(ob_prefab_184)
col_collection_1.objects.link(ob_prefab_183)
col_collection_1.objects.link(ob_prefab_182)
col_collection_1.objects.link(ob_prefab_181)
col_collection_1.objects.link(ob_prefab_180)
col_collection_1.objects.link(ob_prefab_179)
col_collection_1.objects.link(ob_prefab_178)
col_collection_1.objects.link(ob_prefab_177)
col_collection_1.objects.link(ob_prefab_176)
col_collection_1.objects.link(ob_prefab_175)
col_collection_1.objects.link(ob_prefab_174)
col_collection_1.objects.link(ob_prefab_173)
col_collection_1.objects.link(ob_prefab_172)
col_collection_1.objects.link(ob_prefab_171)
col_collection_1.objects.link(ob_prefab_170)
col_collection_1.objects.link(ob_prefab_169)
col_collection_1.objects.link(ob_prefab_168)
col_collection_1.objects.link(ob_prefab_167)
col_collection_1.objects.link(ob_prefab_166)
col_collection_1.objects.link(ob_prefab_165)
col_collection_1.objects.link(ob_prefab_164)
col_collection_1.objects.link(ob_prefab_163)
col_collection_1.objects.link(ob_prefab_162)
col_collection_1.objects.link(ob_prefab_161)
col_collection_1.objects.link(ob_prefab_160)
col_collection_1.objects.link(ob_prefab_159)
col_collection_1.objects.link(ob_prefab_158)
col_collection_1.objects.link(ob_prefab_157)
col_collection_1.objects.link(ob_prefab_156)
col_collection_1.objects.link(ob_prefab_155)
col_collection_1.objects.link(ob_prefab_154)
col_collection_1.objects.link(ob_prefab_153)
col_collection_1.objects.link(ob_prefab_152)
col_collection_1.objects.link(ob_prefab_151)
col_collection_1.objects.link(ob_prefab_150)
col_collection_1.objects.link(ob_prefab_149)
col_collection_1.objects.link(ob_prefab_148)
col_collection_1.objects.link(ob_prefab_147)
col_collection_1.objects.link(ob_prefab_146)
col_collection_1.objects.link(ob_prefab_145)
col_collection_1.objects.link(ob_prefab_144)
col_collection_1.objects.link(ob_prefab_143)
col_collection_1.objects.link(ob_prefab_142)
col_collection_1.objects.link(ob_prefab_141)
col_collection_1.objects.link(ob_prefab_140)
col_collection_1.objects.link(ob_prefab_139)
col_collection_1.objects.link(ob_prefab_138)
col_collection_1.objects.link(ob_prefab_137)
col_collection_1.objects.link(ob_prefab_136)
col_collection_1.objects.link(ob_prefab_135)
col_collection_1.objects.link(ob_prefab_134)
col_collection_1.objects.link(ob_prefab_133)
col_collection_1.objects.link(ob_prefab_132)
col_collection_1.objects.link(ob_prefab_131)
col_collection_1.objects.link(ob_prefab_130)
col_collection_1.objects.link(ob_prefab_129)
col_collection_1.objects.link(ob_prefab_128)
col_collection_1.objects.link(ob_prefab_127)
col_collection_1.objects.link(ob_prefab_126)
col_collection_1.objects.link(ob_prefab_125)
col_collection_1.objects.link(ob_prefab_124)
col_collection_1.objects.link(ob_prefab_123)
col_collection_1.objects.link(ob_prefab_122)
col_collection_1.objects.link(ob_prefab_121)
col_collection_1.objects.link(ob_prefab_120)
col_collection_1.objects.link(ob_prefab_119)
col_collection_1.objects.link(ob_prefab_118)
col_collection_1.objects.link(ob_prefab_117)
col_collection_1.objects.link(ob_prefab_116)
col_collection_1.objects.link(ob_prefab_115)
col_collection_1.objects.link(ob_prefab_114)
col_collection_1.objects.link(ob_prefab_113)
col_collection_1.objects.link(ob_prefab_112)
col_collection_1.objects.link(ob_prefab_111)
col_collection_1.objects.link(ob_prefab_110)
col_collection_1.objects.link(ob_prefab_109)
col_collection_1.objects.link(ob_prefab_108)
col_collection_1.objects.link(ob_prefab_107)
col_collection_1.objects.link(ob_prefab_106)
col_collection_1.objects.link(ob_prefab_105)
col_collection_1.objects.link(ob_prefab_104)
col_collection_1.objects.link(ob_prefab_103)
col_collection_1.objects.link(ob_prefab_102)
col_collection_1.objects.link(ob_prefab_101)
col_collection_1.objects.link(ob_prefab_100)
col_collection_1.objects.link(ob_prefab_099)
col_collection_1.objects.link(ob_prefab_098)
col_collection_1.objects.link(ob_prefab_097)
col_collection_1.objects.link(ob_prefab_096)
col_collection_1.objects.link(ob_prefab_095)
col_collection_1.objects.link(ob_prefab_094)
col_collection_1.objects.link(ob_prefab_093)
col_collection_1.objects.link(ob_prefab_092)
col_collection_1.objects.link(ob_prefab_091)
col_collection_1.objects.link(ob_prefab_090)
col_collection_1.objects.link(ob_prefab_089)
col_collection_1.objects.link(ob_prefab_088)
col_collection_1.objects.link(ob_prefab_087)
col_collection_1.objects.link(ob_prefab_086)
col_collection_1.objects.link(ob_prefab_085)
col_collection_1.objects.link(ob_prefab_084)
col_collection_1.objects.link(ob_prefab_083)
col_collection_1.objects.link(ob_prefab_082)
col_collection_1.objects.link(ob_prefab_081)
col_collection_1.objects.link(ob_prefab_080)
col_collection_1.objects.link(ob_prefab_079)
col_collection_1.objects.link(ob_prefab_078)
col_collection_1.objects.link(ob_prefab_077)
col_collection_1.objects.link(ob_prefab_076)
col_collection_1.objects.link(ob_prefab_075)
col_collection_1.objects.link(ob_prefab_074)
col_collection_1.objects.link(ob_prefab_073)
col_collection_1.objects.link(ob_prefab_072)
col_collection_1.objects.link(ob_prefab_071)
col_collection_1.objects.link(ob_prefab_070)
col_collection_1.objects.link(ob_prefab_069)
col_collection_1.objects.link(ob_prefab_068)
col_collection_1.objects.link(ob_prefab_067)
col_collection_1.objects.link(ob_prefab_066)
col_collection_1.objects.link(ob_prefab_065)
col_collection_1.objects.link(ob_prefab_064)
col_collection_1.objects.link(ob_prefab_063)
col_collection_1.objects.link(ob_prefab_062)
col_collection_1.objects.link(ob_prefab_061)
col_collection_1.objects.link(ob_prefab_060)
col_collection_1.objects.link(ob_prefab_059)
col_collection_1.objects.link(ob_prefab_058)
col_collection_1.objects.link(ob_prefab_057)
col_collection_1.objects.link(ob_prefab_056)
col_collection_1.objects.link(ob_prefab_055)
col_collection_1.objects.link(ob_prefab_054)
col_collection_1.objects.link(ob_prefab_053)
col_collection_1.objects.link(ob_prefab_052)
col_collection_1.objects.link(ob_prefab_051)
col_collection_1.objects.link(ob_prefab_050)
col_collection_1.objects.link(ob_prefab_049)
col_collection_1.objects.link(ob_prefab_048)
col_collection_1.objects.link(ob_prefab_047)
col_collection_1.objects.link(ob_prefab_046)
col_collection_1.objects.link(ob_prefab_045)
col_collection_1.objects.link(ob_prefab_044)
col_collection_1.objects.link(ob_prefab_043)
col_collection_1.objects.link(ob_prefab_042)
col_collection_1.objects.link(ob_prefab_041)
col_collection_1.objects.link(ob_prefab_040)
col_collection_1.objects.link(ob_prefab_039)
col_collection_1.objects.link(ob_prefab_038)
col_collection_1.objects.link(ob_prefab_037)
col_collection_1.objects.link(ob_prefab_036)
col_collection_1.objects.link(ob_prefab_035)
col_collection_1.objects.link(ob_prefab_034)
col_collection_1.objects.link(ob_prefab_033)
col_collection_1.objects.link(ob_prefab_032)
col_collection_1.objects.link(ob_prefab_031)
col_collection_1.objects.link(ob_prefab_030)
col_collection_1.objects.link(ob_prefab_029)
col_collection_1.objects.link(ob_prefab_028)
col_collection_1.objects.link(ob_prefab_027)
col_collection_1.objects.link(ob_prefab_026)
col_collection_1.objects.link(ob_prefab_025)
col_collection_1.objects.link(ob_prefab_024)
col_collection_1.objects.link(ob_prefab_023)
col_collection_1.objects.link(ob_prefab_022)
col_collection_1.objects.link(ob_prefab_021)
col_collection_1.objects.link(ob_prefab_020)
col_collection_1.objects.link(ob_prefab_019)
col_collection_1.objects.link(ob_prefab_018)
col_collection_1.objects.link(ob_prefab_017)
col_collection_1.objects.link(ob_prefab_016)
col_collection_1.objects.link(ob_prefab_015)
col_collection_1.objects.link(ob_prefab_014)
col_collection_1.objects.link(ob_prefab_013)
col_collection_1.objects.link(ob_prefab_012)
col_collection_1.objects.link(ob_prefab_011)
col_collection_1.objects.link(ob_prefab_010)
col_collection_1.objects.link(ob_prefab_009)
col_collection_1.objects.link(ob_prefab_008)
col_collection_1.objects.link(ob_prefab_007)
col_collection_1.objects.link(ob_prefab_006)
col_collection_1.objects.link(ob_prefab_005)
col_collection_1.objects.link(ob_prefab_004)
col_collection_1.objects.link(ob_prefab_003)
col_collection_1.objects.link(ob_prefab_002)
col_collection_1.objects.link(ob_prefab_001)
col_collection_1.objects.link(ob_prefab)
col_collection_1.objects.link(ob_floor)
col_collection_1.objects.link(ob_instancedobjectprefab)
col_collection_1.objects.link(ob_lamp)
col_collection_1.objects.link(ob_camera)

# ---- scene / render settings (as saved in the file)
scene.camera = ob_camera
scene.frame_start = 1; scene.frame_end = 250; scene.frame_set(1)
scene.render.engine = 'BLENDER_EEVEE_NEXT'
scene.render.resolution_percentage = 50
scene.render.dither_intensity = 0.0
scene.cycles.use_denoising = False
scene.cycles.samples = 10
scene.cycles.sampling_pattern = 'TABULATED_SOBOL'
scene.cycles.light_sampling_threshold = 0.0
scene.cycles.use_adaptive_sampling = False
scene.cycles.use_light_tree = False
scene.cycles.blur_glossy = 0.0
scene.cycles.pixel_filter_type = 'GAUSSIAN'
scene.cycles.sample_clamp_indirect = 0.0
scene.view_settings.view_transform = 'Standard'
bpy.context.view_layer.update()
